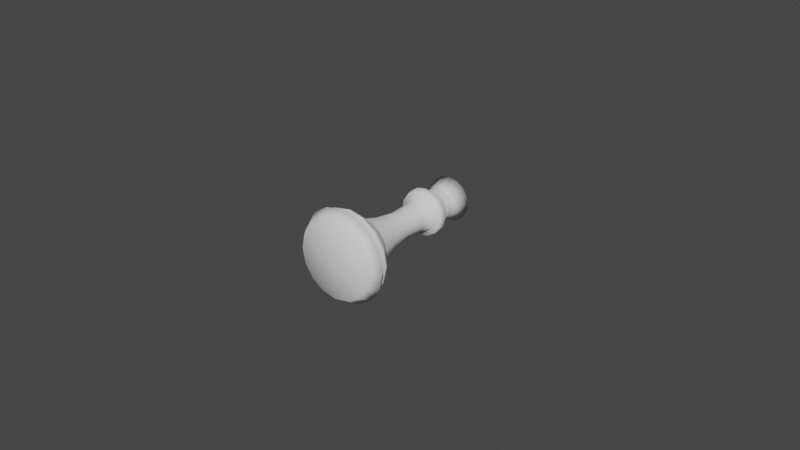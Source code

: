 # Source: figura.blend  (saved by Blender 3.6.11; exported with 4.5.12 LTS)
import bpy
from mathutils import Matrix  # noqa: F401  (used for matrix-valued properties, if any)

bpy.ops.wm.read_factory_settings(use_empty=True)
scene = bpy.context.scene
scene.name = 'Scene'

# ---- collections
col_collection = bpy.data.collections.new('Collection'); scene.collection.children.link(col_collection)

# ---- world
world_world = bpy.data.worlds.new('World'); scene.world = world_world
world_world.use_nodes = True; world_world.node_tree.nodes.clear()
_N = world_world.node_tree.nodes; _L = world_world.node_tree.links
n0 = _N.new('ShaderNodeOutputWorld'); n0.name = 'World Output'; n0.location = (300, 300)
n1 = _N.new('ShaderNodeBackground'); n1.name = 'Background'; n1.location = (10, 300)
n1.inputs[0].default_value = (0.05088, 0.05088, 0.05088, 1.0)
_L.new(n1.outputs[0], n0.inputs[0])
n0.is_active_output = True
world_world.color = (0.05088, 0.05088, 0.05088)
world_world.use_sun_shadow = False
world_world.sun_shadow_jitter_overblur = 0.0

# ---- meshes
me_plane_003 = bpy.data.meshes.new('Plane.003')
me_plane_003.from_pydata([(-1.984, -0.4699, 0.0), (0.1543, 0.01899, 0.0), (0.2041, 0.01899, 0.0), (0.2231, 0.07832, 0.0), (0.1804, 0.1115, 0.0), (0.1851, 0.14, 0.0), (0.1472, 0.1804, 0.0), (0.1543, 0.2065, 0.0), (0.1472, 0.2468, 0.0), (0.1519, 0.2967, 0.0), (0.2112, 0.4248, 0.0), (0.1733, 0.4035, 0.0), (0.1424, 0.4035, 0.0), (0.14, 0.4296, 0.0), (0.09968, 0.4462, 0.0), (0.04035, 0.4865, 0.0), (0.1305, -0.09731, 0.0), (0.1258, -0.2967, 0.0), (0.1566, -0.5008, 0.0), (0.2184, -0.7025, 0.0), (0.2278, -0.7286, 0.0), (0.254, -0.7358, 0.0), (0.2611, -0.7832, 0.0), (0.299, -0.8212, 0.0), (0.3821, -0.8782, 0.0), (0.3964, -0.9138, 0.0), (0.3703, -0.9517, 0.0), (0.4272, -0.9873, 0.0), (0.3536, -1.087, 0.0), (-3.576e-07, -1.085, 0.0), (0.000347, 0.5649, 1.902e-12), (0.03778, 0.4945, 1.902e-12), (0.04198, 0.5024, 1.902e-12), (0.04457, 0.5109, 1.902e-12), (0.04544, 0.5198, 1.902e-12), (0.04457, 0.5286, 1.902e-12), (0.04198, 0.5372, 1.902e-12), (0.03778, 0.545, 1.902e-12), (0.03213, 0.5519, 1.902e-12), (0.02525, 0.5576, 1.902e-12), (0.01739, 0.5618, 1.902e-12), (0.008865, 0.5643, 1.902e-12), (-1.833, -0.4699, 0.7593), (0.1425, 0.01899, -0.05904), (0.1886, 0.01899, -0.07811), (0.2061, 0.07832, -0.08538), (0.1666, 0.1115, -0.06903), (0.171, 0.14, -0.07084), (0.1359, 0.1804, -0.05631), (0.1425, 0.2065, -0.05904), (0.1359, 0.2468, -0.05631), (0.1403, 0.2967, -0.05813), (0.1952, 0.4248, -0.08084), (0.1601, 0.4035, -0.0663), (0.1316, 0.4035, -0.0545), (0.1294, 0.4296, -0.05359), (0.0921, 0.4462, -0.03815), (0.03728, 0.4865, -0.01544), (0.1206, -0.09731, -0.04995), (0.1162, -0.2967, -0.04814), (0.1447, -0.5008, -0.05995), (0.2017, -0.7025, -0.08356), (0.2105, -0.7286, -0.08719), (0.2346, -0.7358, -0.09718), (0.2412, -0.7832, -0.09991), (0.2763, -0.8212, -0.1144), (0.353, -0.8782, -0.1462), (0.3662, -0.9138, -0.1517), (0.3421, -0.9517, -0.1417), (0.3947, -0.9873, -0.1635), (0.3267, -1.087, -0.1353), (-3.304e-07, -1.085, 1.369e-07), (0.0003206, 0.5649, -0.0001328), (0.03491, 0.4945, -0.01446), (0.03879, 0.5024, -0.01607), (0.04118, 0.5109, -0.01706), (0.04198, 0.5198, -0.01739), (0.04118, 0.5286, -0.01706), (0.03879, 0.5372, -0.01607), (0.03491, 0.545, -0.01446), (0.02969, 0.5519, -0.0123), (0.02332, 0.5576, -0.009661), (0.01607, 0.5618, -0.006655), (0.00819, 0.5643, -0.003393), (-1.403, -0.4699, 1.403), (0.1091, 0.01899, -0.1091), (0.1443, 0.01899, -0.1443), (0.1578, 0.07832, -0.1578), (0.1275, 0.1115, -0.1275), (0.1309, 0.14, -0.1309), (0.1041, 0.1804, -0.1041), (0.1091, 0.2065, -0.1091), (0.1041, 0.2468, -0.1041), (0.1074, 0.2967, -0.1074), (0.1494, 0.4248, -0.1494), (0.1225, 0.4035, -0.1225), (0.1007, 0.4035, -0.1007), (0.09902, 0.4296, -0.09902), (0.07049, 0.4462, -0.07049), (0.02853, 0.4865, -0.02853), (0.0923, -0.09731, -0.0923), (0.08895, -0.2967, -0.08895), (0.1108, -0.5008, -0.1108), (0.1544, -0.7025, -0.1544), (0.1611, -0.7286, -0.1611), (0.1796, -0.7358, -0.1796), (0.1846, -0.7832, -0.1846), (0.2115, -0.8212, -0.2115), (0.2702, -0.8782, -0.2702), (0.2803, -0.9138, -0.2803), (0.2618, -0.9517, -0.2618), (0.3021, -0.9873, -0.3021), (0.2501, -1.087, -0.2501), (-2.529e-07, -1.085, 2.529e-07), (0.0002454, 0.5649, -0.0002454), (0.02672, 0.4945, -0.02672), (0.02969, 0.5024, -0.02969), (0.03151, 0.5109, -0.03151), (0.03213, 0.5198, -0.03213), (0.03151, 0.5286, -0.03151), (0.02969, 0.5372, -0.02969), (0.02672, 0.545, -0.02672), (0.02272, 0.5519, -0.02272), (0.01785, 0.5576, -0.01785), (0.0123, 0.5618, -0.0123), (0.006269, 0.5643, -0.006269), (-0.7593, -0.4699, 1.833), (0.05904, 0.01899, -0.1425), (0.07811, 0.01899, -0.1886), (0.08538, 0.07832, -0.2061), (0.06903, 0.1115, -0.1666), (0.07084, 0.14, -0.171), (0.05631, 0.1804, -0.1359), (0.05904, 0.2065, -0.1425), (0.05631, 0.2468, -0.1359), (0.05813, 0.2967, -0.1403), (0.08084, 0.4248, -0.1952), (0.0663, 0.4035, -0.1601), (0.0545, 0.4035, -0.1316), (0.05359, 0.4296, -0.1294), (0.03815, 0.4462, -0.0921), (0.01544, 0.4865, -0.03728), (0.04995, -0.09731, -0.1206), (0.04814, -0.2967, -0.1162), (0.05995, -0.5008, -0.1447), (0.08356, -0.7025, -0.2017), (0.08719, -0.7286, -0.2105), (0.09718, -0.7358, -0.2346), (0.09991, -0.7832, -0.2412), (0.1144, -0.8212, -0.2763), (0.1462, -0.8782, -0.353), (0.1517, -0.9138, -0.3662), (0.1417, -0.9517, -0.3421), (0.1635, -0.9873, -0.3947), (0.1353, -1.087, -0.3267), (-1.369e-07, -1.085, 3.304e-07), (0.0001328, 0.5649, -0.0003206), (0.01446, 0.4945, -0.03491), (0.01607, 0.5024, -0.03879), (0.01706, 0.5109, -0.04118), (0.01739, 0.5198, -0.04198), (0.01706, 0.5286, -0.04118), (0.01607, 0.5372, -0.03879), (0.01446, 0.545, -0.03491), (0.0123, 0.5519, -0.02969), (0.009661, 0.5576, -0.02332), (0.006655, 0.5618, -0.01607), (0.003393, 0.5643, -0.00819), (8.673e-08, -0.4699, 1.984), (-6.743e-09, 0.01899, -0.1543), (-8.922e-09, 0.01899, -0.2041), (-9.752e-09, 0.07832, -0.2231), (-7.885e-09, 0.1115, -0.1804), (-8.092e-09, 0.14, -0.1851), (-6.432e-09, 0.1804, -0.1472), (-6.743e-09, 0.2065, -0.1543), (-6.432e-09, 0.2468, -0.1472), (-6.64e-09, 0.2967, -0.1519), (-9.233e-09, 0.4248, -0.2112), (-7.573e-09, 0.4035, -0.1733), (-6.225e-09, 0.4035, -0.1424), (-6.121e-09, 0.4296, -0.14), (-4.357e-09, 0.4462, -0.09968), (-1.764e-09, 0.4865, -0.04035), (-5.706e-09, -0.09731, -0.1305), (-5.498e-09, -0.2967, -0.1258), (-6.847e-09, -0.5008, -0.1566), (-9.545e-09, -0.7025, -0.2184), (-9.959e-09, -0.7286, -0.2278), (-1.11e-08, -0.7358, -0.254), (-1.141e-08, -0.7832, -0.2611), (-1.307e-08, -0.8212, -0.299), (-1.67e-08, -0.8782, -0.3821), (-1.733e-08, -0.9138, -0.3964), (-1.618e-08, -0.9517, -0.3703), (-1.867e-08, -0.9873, -0.4272), (-1.546e-08, -1.087, -0.3536), (1.563e-14, -1.085, 3.576e-07), (-1.327e-11, 0.5649, -0.000347), (-1.65e-09, 0.4945, -0.03778), (-1.833e-09, 0.5024, -0.04198), (-1.946e-09, 0.5109, -0.04457), (-1.984e-09, 0.5198, -0.04544), (-1.946e-09, 0.5286, -0.04457), (-1.833e-09, 0.5372, -0.04198), (-1.65e-09, 0.545, -0.03778), (-1.403e-09, 0.5519, -0.03213), (-1.102e-09, 0.5576, -0.02525), (-7.582e-10, 0.5618, -0.01739), (-3.856e-10, 0.5643, -0.008865), (0.7593, -0.4699, 1.833), (-0.05904, 0.01899, -0.1425), (-0.07811, 0.01899, -0.1886), (-0.08538, 0.07832, -0.2061), (-0.06903, 0.1115, -0.1666), (-0.07084, 0.14, -0.171), (-0.05631, 0.1804, -0.1359), (-0.05904, 0.2065, -0.1425), (-0.05631, 0.2468, -0.1359), (-0.05813, 0.2967, -0.1403), (-0.08084, 0.4248, -0.1952), (-0.0663, 0.4035, -0.1601), (-0.0545, 0.4035, -0.1316), (-0.05359, 0.4296, -0.1294), (-0.03815, 0.4462, -0.0921), (-0.01544, 0.4865, -0.03728), (-0.04995, -0.09731, -0.1206), (-0.04814, -0.2967, -0.1162), (-0.05995, -0.5008, -0.1447), (-0.08356, -0.7025, -0.2017), (-0.08719, -0.7286, -0.2105), (-0.09718, -0.7358, -0.2346), (-0.09991, -0.7832, -0.2412), (-0.1144, -0.8212, -0.2763), (-0.1462, -0.8782, -0.353), (-0.1517, -0.9138, -0.3662), (-0.1417, -0.9517, -0.3421), (-0.1635, -0.9873, -0.3947), (-0.1353, -1.087, -0.3267), (1.369e-07, -1.085, 3.304e-07), (-0.0001328, 0.5649, -0.0003206), (-0.01446, 0.4945, -0.03491), (-0.01607, 0.5024, -0.03879), (-0.01706, 0.5109, -0.04118), (-0.01739, 0.5198, -0.04198), (-0.01706, 0.5286, -0.04118), (-0.01607, 0.5372, -0.03879), (-0.01446, 0.545, -0.03491), (-0.0123, 0.5519, -0.02969), (-0.009661, 0.5576, -0.02332), (-0.006655, 0.5618, -0.01607), (-0.003393, 0.5643, -0.00819), (1.403, -0.4699, 1.403), (-0.1091, 0.01899, -0.1091), (-0.1443, 0.01899, -0.1443), (-0.1578, 0.07832, -0.1578), (-0.1275, 0.1115, -0.1275), (-0.1309, 0.14, -0.1309), (-0.1041, 0.1804, -0.1041), (-0.1091, 0.2065, -0.1091), (-0.1041, 0.2468, -0.1041), (-0.1074, 0.2967, -0.1074), (-0.1494, 0.4248, -0.1494), (-0.1225, 0.4035, -0.1225), (-0.1007, 0.4035, -0.1007), (-0.09902, 0.4296, -0.09902), (-0.07049, 0.4462, -0.07049), (-0.02853, 0.4865, -0.02853), (-0.0923, -0.09731, -0.0923), (-0.08895, -0.2967, -0.08895), (-0.1108, -0.5008, -0.1108), (-0.1544, -0.7025, -0.1544), (-0.1611, -0.7286, -0.1611), (-0.1796, -0.7358, -0.1796), (-0.1846, -0.7832, -0.1846), (-0.2115, -0.8212, -0.2115), (-0.2702, -0.8782, -0.2702), (-0.2803, -0.9138, -0.2803), (-0.2618, -0.9517, -0.2618), (-0.3021, -0.9873, -0.3021), (-0.2501, -1.087, -0.2501), (2.529e-07, -1.085, 2.529e-07), (-0.0002454, 0.5649, -0.0002454), (-0.02672, 0.4945, -0.02672), (-0.02969, 0.5024, -0.02969), (-0.03151, 0.5109, -0.03151), (-0.03213, 0.5198, -0.03213), (-0.03151, 0.5286, -0.03151), (-0.02969, 0.5372, -0.02969), (-0.02672, 0.545, -0.02672), (-0.02272, 0.5519, -0.02272), (-0.01785, 0.5576, -0.01785), (-0.0123, 0.5618, -0.0123), (-0.006269, 0.5643, -0.006269), (1.833, -0.4699, 0.7593), (-0.1425, 0.01899, -0.05904), (-0.1886, 0.01899, -0.07811), (-0.2061, 0.07832, -0.08538), (-0.1666, 0.1115, -0.06903), (-0.171, 0.14, -0.07084), (-0.1359, 0.1804, -0.05631), (-0.1425, 0.2065, -0.05904), (-0.1359, 0.2468, -0.05631), (-0.1403, 0.2967, -0.05813), (-0.1952, 0.4248, -0.08084), (-0.1601, 0.4035, -0.0663), (-0.1316, 0.4035, -0.0545), (-0.1294, 0.4296, -0.05359), (-0.0921, 0.4462, -0.03815), (-0.03728, 0.4865, -0.01544), (-0.1206, -0.09731, -0.04995), (-0.1162, -0.2967, -0.04814), (-0.1447, -0.5008, -0.05995), (-0.2017, -0.7025, -0.08356), (-0.2105, -0.7286, -0.08719), (-0.2346, -0.7358, -0.09718), (-0.2412, -0.7832, -0.09991), (-0.2763, -0.8212, -0.1144), (-0.353, -0.8782, -0.1462), (-0.3662, -0.9138, -0.1517), (-0.3421, -0.9517, -0.1417), (-0.3947, -0.9873, -0.1635), (-0.3267, -1.087, -0.1353), (3.304e-07, -1.085, 1.369e-07), (-0.0003206, 0.5649, -0.0001328), (-0.03491, 0.4945, -0.01446), (-0.03879, 0.5024, -0.01607), (-0.04118, 0.5109, -0.01706), (-0.04198, 0.5198, -0.01739), (-0.04118, 0.5286, -0.01706), (-0.03879, 0.5372, -0.01607), (-0.03491, 0.545, -0.01446), (-0.02969, 0.5519, -0.0123), (-0.02332, 0.5576, -0.009661), (-0.01607, 0.5618, -0.006655), (-0.00819, 0.5643, -0.003393), (1.984, -0.4699, -1.735e-07), (-0.1543, 0.01899, 1.349e-08), (-0.2041, 0.01899, 1.784e-08), (-0.2231, 0.07832, 1.95e-08), (-0.1804, 0.1115, 1.577e-08), (-0.1851, 0.14, 1.618e-08), (-0.1472, 0.1804, 1.286e-08), (-0.1543, 0.2065, 1.349e-08), (-0.1472, 0.2468, 1.286e-08), (-0.1519, 0.2967, 1.328e-08), (-0.2112, 0.4248, 1.847e-08), (-0.1733, 0.4035, 1.515e-08), (-0.1424, 0.4035, 1.245e-08), (-0.14, 0.4296, 1.224e-08), (-0.09968, 0.4462, 8.715e-09), (-0.04035, 0.4865, 3.527e-09), (-0.1305, -0.09731, 1.141e-08), (-0.1258, -0.2967, 1.1e-08), (-0.1566, -0.5008, 1.369e-08), (-0.2184, -0.7025, 1.909e-08), (-0.2278, -0.7286, 1.992e-08), (-0.254, -0.7358, 2.22e-08), (-0.2611, -0.7832, 2.282e-08), (-0.299, -0.8212, 2.614e-08), (-0.3821, -0.8782, 3.341e-08), (-0.3964, -0.9138, 3.465e-08), (-0.3703, -0.9517, 3.237e-08), (-0.4272, -0.9873, 3.735e-08), (-0.3536, -1.087, 3.092e-08), (3.576e-07, -1.085, -3.126e-14), (-0.000347, 0.5649, 2.844e-11), (-0.03778, 0.4945, 3.301e-09), (-0.04198, 0.5024, 3.668e-09), (-0.04457, 0.5109, 3.894e-09), (-0.04544, 0.5198, 3.971e-09), (-0.04457, 0.5286, 3.894e-09), (-0.04198, 0.5372, 3.668e-09), (-0.03778, 0.545, 3.301e-09), (-0.03213, 0.5519, 2.807e-09), (-0.02525, 0.5576, 2.205e-09), (-0.01739, 0.5618, 1.518e-09), (-0.008865, 0.5643, 7.731e-10), (1.833, -0.4699, -0.7593), (-0.1425, 0.01899, 0.05904), (-0.1886, 0.01899, 0.07811), (-0.2061, 0.07832, 0.08538), (-0.1666, 0.1115, 0.06903), (-0.171, 0.14, 0.07084), (-0.1359, 0.1804, 0.05631), (-0.1425, 0.2065, 0.05904), (-0.1359, 0.2468, 0.05631), (-0.1403, 0.2967, 0.05813), (-0.1952, 0.4248, 0.08084), (-0.1601, 0.4035, 0.0663), (-0.1316, 0.4035, 0.0545), (-0.1294, 0.4296, 0.05359), (-0.0921, 0.4462, 0.03815), (-0.03728, 0.4865, 0.01544), (-0.1206, -0.09731, 0.04995), (-0.1162, -0.2967, 0.04814), (-0.1447, -0.5008, 0.05995), (-0.2017, -0.7025, 0.08356), (-0.2105, -0.7286, 0.08719), (-0.2346, -0.7358, 0.09718), (-0.2412, -0.7832, 0.09991), (-0.2763, -0.8212, 0.1144), (-0.353, -0.8782, 0.1462), (-0.3662, -0.9138, 0.1517), (-0.3421, -0.9517, 0.1417), (-0.3947, -0.9873, 0.1635), (-0.3267, -1.087, 0.1353), (3.304e-07, -1.085, -1.369e-07), (-0.0003206, 0.5649, 0.0001328), (-0.03491, 0.4945, 0.01446), (-0.03879, 0.5024, 0.01607), (-0.04118, 0.5109, 0.01706), (-0.04198, 0.5198, 0.01739), (-0.04118, 0.5286, 0.01706), (-0.03879, 0.5372, 0.01607), (-0.03491, 0.545, 0.01446), (-0.02969, 0.5519, 0.0123), (-0.02332, 0.5576, 0.009661), (-0.01607, 0.5618, 0.006655), (-0.00819, 0.5643, 0.003393), (1.403, -0.4699, -1.403), (-0.1091, 0.01899, 0.1091), (-0.1443, 0.01899, 0.1443), (-0.1578, 0.07832, 0.1578), (-0.1275, 0.1115, 0.1275), (-0.1309, 0.14, 0.1309), (-0.1041, 0.1804, 0.1041), (-0.1091, 0.2065, 0.1091), (-0.1041, 0.2468, 0.1041), (-0.1074, 0.2967, 0.1074), (-0.1494, 0.4248, 0.1494), (-0.1225, 0.4035, 0.1225), (-0.1007, 0.4035, 0.1007), (-0.09902, 0.4296, 0.09902), (-0.07049, 0.4462, 0.07049), (-0.02853, 0.4865, 0.02853), (-0.0923, -0.09731, 0.0923), (-0.08895, -0.2967, 0.08895), (-0.1108, -0.5008, 0.1108), (-0.1544, -0.7025, 0.1544), (-0.1611, -0.7286, 0.1611), (-0.1796, -0.7358, 0.1796), (-0.1846, -0.7832, 0.1846), (-0.2115, -0.8212, 0.2115), (-0.2702, -0.8782, 0.2702), (-0.2803, -0.9138, 0.2803), (-0.2618, -0.9517, 0.2618), (-0.3021, -0.9873, 0.3021), (-0.2501, -1.087, 0.2501), (2.529e-07, -1.085, -2.529e-07), (-0.0002454, 0.5649, 0.0002454), (-0.02672, 0.4945, 0.02672), (-0.02969, 0.5024, 0.02969), (-0.03151, 0.5109, 0.03151), (-0.03213, 0.5198, 0.03213), (-0.03151, 0.5286, 0.03151), (-0.02969, 0.5372, 0.02969), (-0.02672, 0.545, 0.02672), (-0.02272, 0.5519, 0.02272), (-0.01785, 0.5576, 0.01785), (-0.0123, 0.5618, 0.0123), (-0.006269, 0.5643, 0.006269), (0.7593, -0.4699, -1.833), (-0.05904, 0.01899, 0.1425), (-0.07811, 0.01899, 0.1886), (-0.08538, 0.07832, 0.2061), (-0.06903, 0.1115, 0.1666), (-0.07084, 0.14, 0.171), (-0.05631, 0.1804, 0.1359), (-0.05904, 0.2065, 0.1425), (-0.05631, 0.2468, 0.1359), (-0.05813, 0.2967, 0.1403), (-0.08084, 0.4248, 0.1952), (-0.0663, 0.4035, 0.1601), (-0.0545, 0.4035, 0.1316), (-0.05359, 0.4296, 0.1294), (-0.03815, 0.4462, 0.0921), (-0.01544, 0.4865, 0.03728), (-0.04995, -0.09731, 0.1206), (-0.04814, -0.2967, 0.1162), (-0.05995, -0.5008, 0.1447), (-0.08356, -0.7025, 0.2017), (-0.08719, -0.7286, 0.2105), (-0.09718, -0.7358, 0.2346), (-0.09991, -0.7832, 0.2412), (-0.1144, -0.8212, 0.2763), (-0.1462, -0.8782, 0.353), (-0.1517, -0.9138, 0.3662), (-0.1417, -0.9517, 0.3421), (-0.1635, -0.9873, 0.3947), (-0.1353, -1.087, 0.3267), (1.369e-07, -1.085, -3.304e-07), (-0.0001328, 0.5649, 0.0003206), (-0.01446, 0.4945, 0.03491), (-0.01607, 0.5024, 0.03879), (-0.01706, 0.5109, 0.04118), (-0.01739, 0.5198, 0.04198), (-0.01706, 0.5286, 0.04118), (-0.01607, 0.5372, 0.03879), (-0.01446, 0.545, 0.03491), (-0.0123, 0.5519, 0.02969), (-0.009661, 0.5576, 0.02332), (-0.006655, 0.5618, 0.01607), (-0.003393, 0.5643, 0.00819), (-2.366e-08, -0.4699, -1.984), (1.84e-09, 0.01899, 0.1543), (2.434e-09, 0.01899, 0.2041), (2.66e-09, 0.07832, 0.2231), (2.151e-09, 0.1115, 0.1804), (2.208e-09, 0.14, 0.1851), (1.755e-09, 0.1804, 0.1472), (1.84e-09, 0.2065, 0.1543), (1.755e-09, 0.2468, 0.1472), (1.811e-09, 0.2967, 0.1519), (2.519e-09, 0.4248, 0.2112), (2.066e-09, 0.4035, 0.1733), (1.698e-09, 0.4035, 0.1424), (1.67e-09, 0.4296, 0.14), (1.189e-09, 0.4462, 0.09968), (4.811e-10, 0.4865, 0.04035), (1.557e-09, -0.09731, 0.1305), (1.5e-09, -0.2967, 0.1258), (1.868e-09, -0.5008, 0.1566), (2.604e-09, -0.7025, 0.2184), (2.717e-09, -0.7286, 0.2278), (3.028e-09, -0.7358, 0.254), (3.113e-09, -0.7832, 0.2611), (3.566e-09, -0.8212, 0.299), (4.557e-09, -0.8782, 0.3821), (4.727e-09, -0.9138, 0.3964), (4.415e-09, -0.9517, 0.3703), (5.094e-09, -0.9873, 0.4272), (4.217e-09, -1.087, 0.3536), (-4.265e-15, -1.085, -3.576e-07), (2.237e-12, 0.5649, 0.000347), (4.487e-10, 0.4945, 0.03778), (4.987e-10, 0.5024, 0.04198), (5.296e-10, 0.5109, 0.04457), (5.4e-10, 0.5198, 0.04544), (5.296e-10, 0.5286, 0.04457), (4.987e-10, 0.5372, 0.04198), (4.487e-10, 0.545, 0.03778), (3.813e-10, 0.5519, 0.03213), (2.992e-10, 0.5576, 0.02525), (2.055e-10, 0.5618, 0.01739), (1.038e-10, 0.5643, 0.008865), (-0.7593, -0.4699, -1.833), (0.05904, 0.01899, 0.1425), (0.07811, 0.01899, 0.1886), (0.08538, 0.07832, 0.2061), (0.06903, 0.1115, 0.1666), (0.07084, 0.14, 0.171), (0.05631, 0.1804, 0.1359), (0.05904, 0.2065, 0.1425), (0.05631, 0.2468, 0.1359), (0.05813, 0.2967, 0.1403), (0.08084, 0.4248, 0.1952), (0.0663, 0.4035, 0.1601), (0.0545, 0.4035, 0.1316), (0.05359, 0.4296, 0.1294), (0.03815, 0.4462, 0.0921), (0.01544, 0.4865, 0.03728), (0.04995, -0.09731, 0.1206), (0.04814, -0.2967, 0.1162), (0.05995, -0.5008, 0.1447), (0.08356, -0.7025, 0.2017), (0.08719, -0.7286, 0.2105), (0.09718, -0.7358, 0.2346), (0.09991, -0.7832, 0.2412), (0.1144, -0.8212, 0.2763), (0.1462, -0.8782, 0.353), (0.1517, -0.9138, 0.3662), (0.1417, -0.9517, 0.3421), (0.1635, -0.9873, 0.3947), (0.1353, -1.087, 0.3267), (-1.369e-07, -1.085, -3.304e-07), (0.0001328, 0.5649, 0.0003206), (0.01446, 0.4945, 0.03491), (0.01607, 0.5024, 0.03879), (0.01706, 0.5109, 0.04118), (0.01739, 0.5198, 0.04198), (0.01706, 0.5286, 0.04118), (0.01607, 0.5372, 0.03879), (0.01446, 0.545, 0.03491), (0.0123, 0.5519, 0.02969), (0.009661, 0.5576, 0.02332), (0.006655, 0.5618, 0.01607), (0.003393, 0.5643, 0.00819), (-1.403, -0.4699, -1.403), (0.1091, 0.01899, 0.1091), (0.1443, 0.01899, 0.1443), (0.1578, 0.07832, 0.1578), (0.1275, 0.1115, 0.1275), (0.1309, 0.14, 0.1309), (0.1041, 0.1804, 0.1041), (0.1091, 0.2065, 0.1091), (0.1041, 0.2468, 0.1041), (0.1074, 0.2967, 0.1074), (0.1494, 0.4248, 0.1494), (0.1225, 0.4035, 0.1225), (0.1007, 0.4035, 0.1007), (0.09902, 0.4296, 0.09902), (0.07049, 0.4462, 0.07049), (0.02853, 0.4865, 0.02853), (0.0923, -0.09731, 0.0923), (0.08895, -0.2967, 0.08895), (0.1108, -0.5008, 0.1108), (0.1544, -0.7025, 0.1544), (0.1611, -0.7286, 0.1611), (0.1796, -0.7358, 0.1796), (0.1846, -0.7832, 0.1846), (0.2115, -0.8212, 0.2115), (0.2702, -0.8782, 0.2702), (0.2803, -0.9138, 0.2803), (0.2618, -0.9517, 0.2618), (0.3021, -0.9873, 0.3021), (0.2501, -1.087, 0.2501), (-2.529e-07, -1.085, -2.529e-07), (0.0002454, 0.5649, 0.0002454), (0.02672, 0.4945, 0.02672), (0.02969, 0.5024, 0.02969), (0.03151, 0.5109, 0.03151), (0.03213, 0.5198, 0.03213), (0.03151, 0.5286, 0.03151), (0.02969, 0.5372, 0.02969), (0.02672, 0.545, 0.02672), (0.02272, 0.5519, 0.02272), (0.01785, 0.5576, 0.01785), (0.0123, 0.5618, 0.0123), (0.006269, 0.5643, 0.006269), (-1.833, -0.4699, -0.7593), (0.1425, 0.01899, 0.05904), (0.1886, 0.01899, 0.07811), (0.2061, 0.07832, 0.08538), (0.1666, 0.1115, 0.06903), (0.171, 0.14, 0.07084), (0.1359, 0.1804, 0.05631), (0.1425, 0.2065, 0.05904), (0.1359, 0.2468, 0.05631), (0.1403, 0.2967, 0.05813), (0.1952, 0.4248, 0.08084), (0.1601, 0.4035, 0.0663), (0.1316, 0.4035, 0.0545), (0.1294, 0.4296, 0.05359), (0.0921, 0.4462, 0.03815), (0.03728, 0.4865, 0.01544), (0.1206, -0.09731, 0.04995), (0.1162, -0.2967, 0.04814), (0.1447, -0.5008, 0.05995), (0.2017, -0.7025, 0.08356), (0.2105, -0.7286, 0.08719), (0.2346, -0.7358, 0.09718), (0.2412, -0.7832, 0.09991), (0.2763, -0.8212, 0.1144), (0.353, -0.8782, 0.1462), (0.3662, -0.9138, 0.1517), (0.3421, -0.9517, 0.1417), (0.3947, -0.9873, 0.1635), (0.3267, -1.087, 0.1353), (-3.304e-07, -1.085, -1.369e-07), (0.0003206, 0.5649, 0.0001328), (0.03491, 0.4945, 0.01446), (0.03879, 0.5024, 0.01607), (0.04118, 0.5109, 0.01706), (0.04198, 0.5198, 0.01739), (0.04118, 0.5286, 0.01706), (0.03879, 0.5372, 0.01607), (0.03491, 0.545, 0.01446), (0.02969, 0.5519, 0.0123), (0.02332, 0.5576, 0.009661), (0.01607, 0.5618, 0.006655), (0.00819, 0.5643, 0.003393)], [(42, 0), (84, 42), (126, 84), (168, 126), (210, 168), (252, 210), (294, 252), (336, 294), (378, 336), (420, 378), (462, 420), (504, 462), (546, 504), (588, 546), (630, 588), (0, 630)], [(1, 2, 44, 43), (43, 44, 86, 85), (85, 86, 128, 127), (127, 128, 170, 169), (169, 170, 212, 211), (211, 212, 254, 253), (253, 254, 296, 295), (295, 296, 338, 337), (337, 338, 380, 379), (379, 380, 422, 421), (421, 422, 464, 463), (463, 464, 506, 505), (505, 506, 548, 547), (547, 548, 590, 589), (589, 590, 632, 631), (631, 632, 2, 1), (2, 3, 45, 44), (44, 45, 87, 86), (86, 87, 129, 128), (128, 129, 171, 170), (170, 171, 213, 212), (212, 213, 255, 254), (254, 255, 297, 296), (296, 297, 339, 338), (338, 339, 381, 380), (380, 381, 423, 422), (422, 423, 465, 464), (464, 465, 507, 506), (506, 507, 549, 548), (548, 549, 591, 590), (590, 591, 633, 632), (632, 633, 3, 2), (3, 4, 46, 45), (45, 46, 88, 87), (87, 88, 130, 129), (129, 130, 172, 171), (171, 172, 214, 213), (213, 214, 256, 255), (255, 256, 298, 297), (297, 298, 340, 339), (339, 340, 382, 381), (381, 382, 424, 423), (423, 424, 466, 465), (465, 466, 508, 507), (507, 508, 550, 549), (549, 550, 592, 591), (591, 592, 634, 633), (633, 634, 4, 3), (4, 5, 47, 46), (46, 47, 89, 88), (88, 89, 131, 130), (130, 131, 173, 172), (172, 173, 215, 214), (214, 215, 257, 256), (256, 257, 299, 298), (298, 299, 341, 340), (340, 341, 383, 382), (382, 383, 425, 424), (424, 425, 467, 466), (466, 467, 509, 508), (508, 509, 551, 550), (550, 551, 593, 592), (592, 593, 635, 634), (634, 635, 5, 4), (5, 6, 48, 47), (47, 48, 90, 89), (89, 90, 132, 131), (131, 132, 174, 173), (173, 174, 216, 215), (215, 216, 258, 257), (257, 258, 300, 299), (299, 300, 342, 341), (341, 342, 384, 383), (383, 384, 426, 425), (425, 426, 468, 467), (467, 468, 510, 509), (509, 510, 552, 551), (551, 552, 594, 593), (593, 594, 636, 635), (635, 636, 6, 5), (6, 7, 49, 48), (48, 49, 91, 90), (90, 91, 133, 132), (132, 133, 175, 174), (174, 175, 217, 216), (216, 217, 259, 258), (258, 259, 301, 300), (300, 301, 343, 342), (342, 343, 385, 384), (384, 385, 427, 426), (426, 427, 469, 468), (468, 469, 511, 510), (510, 511, 553, 552), (552, 553, 595, 594), (594, 595, 637, 636), (636, 637, 7, 6), (7, 8, 50, 49), (49, 50, 92, 91), (91, 92, 134, 133), (133, 134, 176, 175), (175, 176, 218, 217), (217, 218, 260, 259), (259, 260, 302, 301), (301, 302, 344, 343), (343, 344, 386, 385), (385, 386, 428, 427), (427, 428, 470, 469), (469, 470, 512, 511), (511, 512, 554, 553), (553, 554, 596, 595), (595, 596, 638, 637), (637, 638, 8, 7), (8, 9, 51, 50), (50, 51, 93, 92), (92, 93, 135, 134), (134, 135, 177, 176), (176, 177, 219, 218), (218, 219, 261, 260), (260, 261, 303, 302), (302, 303, 345, 344), (344, 345, 387, 386), (386, 387, 429, 428), (428, 429, 471, 470), (470, 471, 513, 512), (512, 513, 555, 554), (554, 555, 597, 596), (596, 597, 639, 638), (638, 639, 9, 8), (9, 10, 52, 51), (51, 52, 94, 93), (93, 94, 136, 135), (135, 136, 178, 177), (177, 178, 220, 219), (219, 220, 262, 261), (261, 262, 304, 303), (303, 304, 346, 345), (345, 346, 388, 387), (387, 388, 430, 429), (429, 430, 472, 471), (471, 472, 514, 513), (513, 514, 556, 555), (555, 556, 598, 597), (597, 598, 640, 639), (639, 640, 10, 9), (10, 11, 53, 52), (52, 53, 95, 94), (94, 95, 137, 136), (136, 137, 179, 178), (178, 179, 221, 220), (220, 221, 263, 262), (262, 263, 305, 304), (304, 305, 347, 346), (346, 347, 389, 388), (388, 389, 431, 430), (430, 431, 473, 472), (472, 473, 515, 514), (514, 515, 557, 556), (556, 557, 599, 598), (598, 599, 641, 640), (640, 641, 11, 10), (11, 12, 54, 53), (53, 54, 96, 95), (95, 96, 138, 137), (137, 138, 180, 179), (179, 180, 222, 221), (221, 222, 264, 263), (263, 264, 306, 305), (305, 306, 348, 347), (347, 348, 390, 389), (389, 390, 432, 431), (431, 432, 474, 473), (473, 474, 516, 515), (515, 516, 558, 557), (557, 558, 600, 599), (599, 600, 642, 641), (641, 642, 12, 11), (12, 13, 55, 54), (54, 55, 97, 96), (96, 97, 139, 138), (138, 139, 181, 180), (180, 181, 223, 222), (222, 223, 265, 264), (264, 265, 307, 306), (306, 307, 349, 348), (348, 349, 391, 390), (390, 391, 433, 432), (432, 433, 475, 474), (474, 475, 517, 516), (516, 517, 559, 558), (558, 559, 601, 600), (600, 601, 643, 642), (642, 643, 13, 12), (13, 14, 56, 55), (55, 56, 98, 97), (97, 98, 140, 139), (139, 140, 182, 181), (181, 182, 224, 223), (223, 224, 266, 265), (265, 266, 308, 307), (307, 308, 350, 349), (349, 350, 392, 391), (391, 392, 434, 433), (433, 434, 476, 475), (475, 476, 518, 517), (517, 518, 560, 559), (559, 560, 602, 601), (601, 602, 644, 643), (643, 644, 14, 13), (14, 15, 57, 56), (56, 57, 99, 98), (98, 99, 141, 140), (140, 141, 183, 182), (182, 183, 225, 224), (224, 225, 267, 266), (266, 267, 309, 308), (308, 309, 351, 350), (350, 351, 393, 392), (392, 393, 435, 434), (434, 435, 477, 476), (476, 477, 519, 518), (518, 519, 561, 560), (560, 561, 603, 602), (602, 603, 645, 644), (644, 645, 15, 14), (16, 1, 43, 58), (58, 43, 85, 100), (100, 85, 127, 142), (142, 127, 169, 184), (184, 169, 211, 226), (226, 211, 253, 268), (268, 253, 295, 310), (310, 295, 337, 352), (352, 337, 379, 394), (394, 379, 421, 436), (436, 421, 463, 478), (478, 463, 505, 520), (520, 505, 547, 562), (562, 547, 589, 604), (604, 589, 631, 646), (646, 631, 1, 16), (17, 16, 58, 59), (59, 58, 100, 101), (101, 100, 142, 143), (143, 142, 184, 185), (185, 184, 226, 227), (227, 226, 268, 269), (269, 268, 310, 311), (311, 310, 352, 353), (353, 352, 394, 395), (395, 394, 436, 437), (437, 436, 478, 479), (479, 478, 520, 521), (521, 520, 562, 563), (563, 562, 604, 605), (605, 604, 646, 647), (647, 646, 16, 17), (18, 17, 59, 60), (60, 59, 101, 102), (102, 101, 143, 144), (144, 143, 185, 186), (186, 185, 227, 228), (228, 227, 269, 270), (270, 269, 311, 312), (312, 311, 353, 354), (354, 353, 395, 396), (396, 395, 437, 438), (438, 437, 479, 480), (480, 479, 521, 522), (522, 521, 563, 564), (564, 563, 605, 606), (606, 605, 647, 648), (648, 647, 17, 18), (19, 18, 60, 61), (61, 60, 102, 103), (103, 102, 144, 145), (145, 144, 186, 187), (187, 186, 228, 229), (229, 228, 270, 271), (271, 270, 312, 313), (313, 312, 354, 355), (355, 354, 396, 397), (397, 396, 438, 439), (439, 438, 480, 481), (481, 480, 522, 523), (523, 522, 564, 565), (565, 564, 606, 607), (607, 606, 648, 649), (649, 648, 18, 19), (20, 19, 61, 62), (62, 61, 103, 104), (104, 103, 145, 146), (146, 145, 187, 188), (188, 187, 229, 230), (230, 229, 271, 272), (272, 271, 313, 314), (314, 313, 355, 356), (356, 355, 397, 398), (398, 397, 439, 440), (440, 439, 481, 482), (482, 481, 523, 524), (524, 523, 565, 566), (566, 565, 607, 608), (608, 607, 649, 650), (650, 649, 19, 20), (21, 20, 62, 63), (63, 62, 104, 105), (105, 104, 146, 147), (147, 146, 188, 189), (189, 188, 230, 231), (231, 230, 272, 273), (273, 272, 314, 315), (315, 314, 356, 357), (357, 356, 398, 399), (399, 398, 440, 441), (441, 440, 482, 483), (483, 482, 524, 525), (525, 524, 566, 567), (567, 566, 608, 609), (609, 608, 650, 651), (651, 650, 20, 21), (22, 21, 63, 64), (64, 63, 105, 106), (106, 105, 147, 148), (148, 147, 189, 190), (190, 189, 231, 232), (232, 231, 273, 274), (274, 273, 315, 316), (316, 315, 357, 358), (358, 357, 399, 400), (400, 399, 441, 442), (442, 441, 483, 484), (484, 483, 525, 526), (526, 525, 567, 568), (568, 567, 609, 610), (610, 609, 651, 652), (652, 651, 21, 22), (23, 22, 64, 65), (65, 64, 106, 107), (107, 106, 148, 149), (149, 148, 190, 191), (191, 190, 232, 233), (233, 232, 274, 275), (275, 274, 316, 317), (317, 316, 358, 359), (359, 358, 400, 401), (401, 400, 442, 443), (443, 442, 484, 485), (485, 484, 526, 527), (527, 526, 568, 569), (569, 568, 610, 611), (611, 610, 652, 653), (653, 652, 22, 23), (24, 23, 65, 66), (66, 65, 107, 108), (108, 107, 149, 150), (150, 149, 191, 192), (192, 191, 233, 234), (234, 233, 275, 276), (276, 275, 317, 318), (318, 317, 359, 360), (360, 359, 401, 402), (402, 401, 443, 444), (444, 443, 485, 486), (486, 485, 527, 528), (528, 527, 569, 570), (570, 569, 611, 612), (612, 611, 653, 654), (654, 653, 23, 24), (25, 24, 66, 67), (67, 66, 108, 109), (109, 108, 150, 151), (151, 150, 192, 193), (193, 192, 234, 235), (235, 234, 276, 277), (277, 276, 318, 319), (319, 318, 360, 361), (361, 360, 402, 403), (403, 402, 444, 445), (445, 444, 486, 487), (487, 486, 528, 529), (529, 528, 570, 571), (571, 570, 612, 613), (613, 612, 654, 655), (655, 654, 24, 25), (26, 25, 67, 68), (68, 67, 109, 110), (110, 109, 151, 152), (152, 151, 193, 194), (194, 193, 235, 236), (236, 235, 277, 278), (278, 277, 319, 320), (320, 319, 361, 362), (362, 361, 403, 404), (404, 403, 445, 446), (446, 445, 487, 488), (488, 487, 529, 530), (530, 529, 571, 572), (572, 571, 613, 614), (614, 613, 655, 656), (656, 655, 25, 26), (27, 26, 68, 69), (69, 68, 110, 111), (111, 110, 152, 153), (153, 152, 194, 195), (195, 194, 236, 237), (237, 236, 278, 279), (279, 278, 320, 321), (321, 320, 362, 363), (363, 362, 404, 405), (405, 404, 446, 447), (447, 446, 488, 489), (489, 488, 530, 531), (531, 530, 572, 573), (573, 572, 614, 615), (615, 614, 656, 657), (657, 656, 26, 27), (28, 27, 69, 70), (70, 69, 111, 112), (112, 111, 153, 154), (154, 153, 195, 196), (196, 195, 237, 238), (238, 237, 279, 280), (280, 279, 321, 322), (322, 321, 363, 364), (364, 363, 405, 406), (406, 405, 447, 448), (448, 447, 489, 490), (490, 489, 531, 532), (532, 531, 573, 574), (574, 573, 615, 616), (616, 615, 657, 658), (658, 657, 27, 28), (29, 28, 70, 71), (71, 70, 112, 113), (113, 112, 154, 155), (155, 154, 196, 197), (197, 196, 238, 239), (239, 238, 280, 281), (281, 280, 322, 323), (323, 322, 364, 365), (365, 364, 406, 407), (407, 406, 448, 449), (449, 448, 490, 491), (491, 490, 532, 533), (533, 532, 574, 575), (575, 574, 616, 617), (617, 616, 658, 659), (659, 658, 28, 29), (30, 41, 83, 72), (72, 83, 125, 114), (114, 125, 167, 156), (156, 167, 209, 198), (198, 209, 251, 240), (240, 251, 293, 282), (282, 293, 335, 324), (324, 335, 377, 366), (366, 377, 419, 408), (408, 419, 461, 450), (450, 461, 503, 492), (492, 503, 545, 534), (534, 545, 587, 576), (576, 587, 629, 618), (618, 629, 671, 660), (660, 671, 41, 30), (15, 31, 73, 57), (57, 73, 115, 99), (99, 115, 157, 141), (141, 157, 199, 183), (183, 199, 241, 225), (225, 241, 283, 267), (267, 283, 325, 309), (309, 325, 367, 351), (351, 367, 409, 393), (393, 409, 451, 435), (435, 451, 493, 477), (477, 493, 535, 519), (519, 535, 577, 561), (561, 577, 619, 603), (603, 619, 661, 645), (645, 661, 31, 15), (32, 31, 73, 74), (74, 73, 115, 116), (116, 115, 157, 158), (158, 157, 199, 200), (200, 199, 241, 242), (242, 241, 283, 284), (284, 283, 325, 326), (326, 325, 367, 368), (368, 367, 409, 410), (410, 409, 451, 452), (452, 451, 493, 494), (494, 493, 535, 536), (536, 535, 577, 578), (578, 577, 619, 620), (620, 619, 661, 662), (662, 661, 31, 32), (33, 32, 74, 75), (75, 74, 116, 117), (117, 116, 158, 159), (159, 158, 200, 201), (201, 200, 242, 243), (243, 242, 284, 285), (285, 284, 326, 327), (327, 326, 368, 369), (369, 368, 410, 411), (411, 410, 452, 453), (453, 452, 494, 495), (495, 494, 536, 537), (537, 536, 578, 579), (579, 578, 620, 621), (621, 620, 662, 663), (663, 662, 32, 33), (34, 33, 75, 76), (76, 75, 117, 118), (118, 117, 159, 160), (160, 159, 201, 202), (202, 201, 243, 244), (244, 243, 285, 286), (286, 285, 327, 328), (328, 327, 369, 370), (370, 369, 411, 412), (412, 411, 453, 454), (454, 453, 495, 496), (496, 495, 537, 538), (538, 537, 579, 580), (580, 579, 621, 622), (622, 621, 663, 664), (664, 663, 33, 34), (35, 34, 76, 77), (77, 76, 118, 119), (119, 118, 160, 161), (161, 160, 202, 203), (203, 202, 244, 245), (245, 244, 286, 287), (287, 286, 328, 329), (329, 328, 370, 371), (371, 370, 412, 413), (413, 412, 454, 455), (455, 454, 496, 497), (497, 496, 538, 539), (539, 538, 580, 581), (581, 580, 622, 623), (623, 622, 664, 665), (665, 664, 34, 35), (36, 35, 77, 78), (78, 77, 119, 120), (120, 119, 161, 162), (162, 161, 203, 204), (204, 203, 245, 246), (246, 245, 287, 288), (288, 287, 329, 330), (330, 329, 371, 372), (372, 371, 413, 414), (414, 413, 455, 456), (456, 455, 497, 498), (498, 497, 539, 540), (540, 539, 581, 582), (582, 581, 623, 624), (624, 623, 665, 666), (666, 665, 35, 36), (37, 36, 78, 79), (79, 78, 120, 121), (121, 120, 162, 163), (163, 162, 204, 205), (205, 204, 246, 247), (247, 246, 288, 289), (289, 288, 330, 331), (331, 330, 372, 373), (373, 372, 414, 415), (415, 414, 456, 457), (457, 456, 498, 499), (499, 498, 540, 541), (541, 540, 582, 583), (583, 582, 624, 625), (625, 624, 666, 667), (667, 666, 36, 37), (38, 37, 79, 80), (80, 79, 121, 122), (122, 121, 163, 164), (164, 163, 205, 206), (206, 205, 247, 248), (248, 247, 289, 290), (290, 289, 331, 332), (332, 331, 373, 374), (374, 373, 415, 416), (416, 415, 457, 458), (458, 457, 499, 500), (500, 499, 541, 542), (542, 541, 583, 584), (584, 583, 625, 626), (626, 625, 667, 668), (668, 667, 37, 38), (39, 38, 80, 81), (81, 80, 122, 123), (123, 122, 164, 165), (165, 164, 206, 207), (207, 206, 248, 249), (249, 248, 290, 291), (291, 290, 332, 333), (333, 332, 374, 375), (375, 374, 416, 417), (417, 416, 458, 459), (459, 458, 500, 501), (501, 500, 542, 543), (543, 542, 584, 585), (585, 584, 626, 627), (627, 626, 668, 669), (669, 668, 38, 39), (40, 39, 81, 82), (82, 81, 123, 124), (124, 123, 165, 166), (166, 165, 207, 208), (208, 207, 249, 250), (250, 249, 291, 292), (292, 291, 333, 334), (334, 333, 375, 376), (376, 375, 417, 418), (418, 417, 459, 460), (460, 459, 501, 502), (502, 501, 543, 544), (544, 543, 585, 586), (586, 585, 627, 628), (628, 627, 669, 670), (670, 669, 39, 40), (41, 40, 82, 83), (83, 82, 124, 125), (125, 124, 166, 167), (167, 166, 208, 209), (209, 208, 250, 251), (251, 250, 292, 293), (293, 292, 334, 335), (335, 334, 376, 377), (377, 376, 418, 419), (419, 418, 460, 461), (461, 460, 502, 503), (503, 502, 544, 545), (545, 544, 586, 587), (587, 586, 628, 629), (629, 628, 670, 671), (671, 670, 40, 41)])
me_plane_003.polygons.foreach_set('use_smooth', [True] * 640)
_uv = me_plane_003.uv_layers.new(name='UVMap')
_uv.uv.foreach_set('vector', [0.0, 0.01899, 0.0, 0.01899, 0.0625, 0.01899, 0.0625, 0.01899, 0.0625, 0.01899, 0.0625, 0.01899, 0.125, 0.01899, 0.125, 0.01899, 0.125, 0.01899, 0.125, 0.01899, 0.1875, 0.01899, 0.1875, 0.01899, 0.1875, 0.01899, 0.1875, 0.01899, 0.25, 0.01899, 0.25, 0.01899, 0.25, 0.01899, 0.25, 0.01899, 0.3125, 0.01899, 0.3125, 0.01899, 0.3125, 0.01899, 0.3125, 0.01899, 0.375, 0.01899, 0.375, 0.01899, 0.375, 0.01899, 0.375, 0.01899, 0.4375, 0.01899, 0.4375, 0.01899, 0.4375, 0.01899, 0.4375, 0.01899, 0.5, 0.01899, 0.5, 0.01899, 0.5, 0.01899, 0.5, 0.01899, 0.5625, 0.01899, 0.5625, 0.01899, 0.5625, 0.01899, 0.5625, 0.01899, 0.625, 0.01899, 0.625, 0.01899, 0.625, 0.01899, 0.625, 0.01899, 0.6875, 0.01899, 0.6875, 0.01899, 0.6875, 0.01899, 0.6875, 0.01899, 0.75, 0.01899, 0.75, 0.01899, 0.75, 0.01899, 0.75, 0.01899, 0.8125, 0.01899, 0.8125, 0.01899, 0.8125, 0.01899, 0.8125, 0.01899, 0.875, 0.01899, 0.875, 0.01899, 0.875, 0.01899, 0.875, 0.01899, 0.9375, 0.01899, 0.9375, 0.01899, 0.9375, 0.01899, 0.9375, 0.01899, 1.0, 0.01899, 1.0, 0.01899, 0.0, 0.01899, 0.0, 0.07832, 0.0625, 0.07832, 0.0625, 0.01899, 0.0625, 0.01899, 0.0625, 0.07832, 0.125, 0.07832, 0.125, 0.01899, 0.125, 0.01899, 0.125, 0.07832, 0.1875, 0.07832, 0.1875, 0.01899, 0.1875, 0.01899, 0.1875, 0.07832, 0.25, 0.07832, 0.25, 0.01899, 0.25, 0.01899, 0.25, 0.07832, 0.3125, 0.07832, 0.3125, 0.01899, 0.3125, 0.01899, 0.3125, 0.07832, 0.375, 0.07832, 0.375, 0.01899, 0.375, 0.01899, 0.375, 0.07832, 0.4375, 0.07832, 0.4375, 0.01899, 0.4375, 0.01899, 0.4375, 0.07832, 0.5, 0.07832, 0.5, 0.01899, 0.5, 0.01899, 0.5, 0.07832, 0.5625, 0.07832, 0.5625, 0.01899, 0.5625, 0.01899, 0.5625, 0.07832, 0.625, 0.07832, 0.625, 0.01899, 0.625, 0.01899, 0.625, 0.07832, 0.6875, 0.07832, 0.6875, 0.01899, 0.6875, 0.01899, 0.6875, 0.07832, 0.75, 0.07832, 0.75, 0.01899, 0.75, 0.01899, 0.75, 0.07832, 0.8125, 0.07832, 0.8125, 0.01899, 0.8125, 0.01899, 0.8125, 0.07832, 0.875, 0.07832, 0.875, 0.01899, 0.875, 0.01899, 0.875, 0.07832, 0.9375, 0.07832, 0.9375, 0.01899, 0.9375, 0.01899, 0.9375, 0.07832, 1.0, 0.07832, 1.0, 0.01899, 0.0, 0.07832, 0.0, 0.1115, 0.0625, 0.1115, 0.0625, 0.07832, 0.0625, 0.07832, 0.0625, 0.1115, 0.125, 0.1115, 0.125, 0.07832, 0.125, 0.07832, 0.125, 0.1115, 0.1875, 0.1115, 0.1875, 0.07832, 0.1875, 0.07832, 0.1875, 0.1115, 0.25, 0.1115, 0.25, 0.07832, 0.25, 0.07832, 0.25, 0.1115, 0.3125, 0.1115, 0.3125, 0.07832, 0.3125, 0.07832, 0.3125, 0.1115, 0.375, 0.1115, 0.375, 0.07832, 0.375, 0.07832, 0.375, 0.1115, 0.4375, 0.1115, 0.4375, 0.07832, 0.4375, 0.07832, 0.4375, 0.1115, 0.5, 0.1115, 0.5, 0.07832, 0.5, 0.07832, 0.5, 0.1115, 0.5625, 0.1115, 0.5625, 0.07832, 0.5625, 0.07832, 0.5625, 0.1115, 0.625, 0.1115, 0.625, 0.07832, 0.625, 0.07832, 0.625, 0.1115, 0.6875, 0.1115, 0.6875, 0.07832, 0.6875, 0.07832, 0.6875, 0.1115, 0.75, 0.1115, 0.75, 0.07832, 0.75, 0.07832, 0.75, 0.1115, 0.8125, 0.1115, 0.8125, 0.07832, 0.8125, 0.07832, 0.8125, 0.1115, 0.875, 0.1115, 0.875, 0.07832, 0.875, 0.07832, 0.875, 0.1115, 0.9375, 0.1115, 0.9375, 0.07832, 0.9375, 0.07832, 0.9375, 0.1115, 1.0, 0.1115, 1.0, 0.07832, 0.0, 0.1115, 0.0, 0.14, 0.0625, 0.14, 0.0625, 0.1115, 0.0625, 0.1115, 0.0625, 0.14, 0.125, 0.14, 0.125, 0.1115, 0.125, 0.1115, 0.125, 0.14, 0.1875, 0.14, 0.1875, 0.1115, 0.1875, 0.1115, 0.1875, 0.14, 0.25, 0.14, 0.25, 0.1115, 0.25, 0.1115, 0.25, 0.14, 0.3125, 0.14, 0.3125, 0.1115, 0.3125, 0.1115, 0.3125, 0.14, 0.375, 0.14, 0.375, 0.1115, 0.375, 0.1115, 0.375, 0.14, 0.4375, 0.14, 0.4375, 0.1115, 0.4375, 0.1115, 0.4375, 0.14, 0.5, 0.14, 0.5, 0.1115, 0.5, 0.1115, 0.5, 0.14, 0.5625, 0.14, 0.5625, 0.1115, 0.5625, 0.1115, 0.5625, 0.14, 0.625, 0.14, 0.625, 0.1115, 0.625, 0.1115, 0.625, 0.14, 0.6875, 0.14, 0.6875, 0.1115, 0.6875, 0.1115, 0.6875, 0.14, 0.75, 0.14, 0.75, 0.1115, 0.75, 0.1115, 0.75, 0.14, 0.8125, 0.14, 0.8125, 0.1115, 0.8125, 0.1115, 0.8125, 0.14, 0.875, 0.14, 0.875, 0.1115, 0.875, 0.1115, 0.875, 0.14, 0.9375, 0.14, 0.9375, 0.1115, 0.9375, 0.1115, 0.9375, 0.14, 1.0, 0.14, 1.0, 0.1115, 0.0, 0.14, 0.0, 0.1804, 0.0625, 0.1804, 0.0625, 0.14, 0.0625, 0.14, 0.0625, 0.1804, 0.125, 0.1804, 0.125, 0.14, 0.125, 0.14, 0.125, 0.1804, 0.1875, 0.1804, 0.1875, 0.14, 0.1875, 0.14, 0.1875, 0.1804, 0.25, 0.1804, 0.25, 0.14, 0.25, 0.14, 0.25, 0.1804, 0.3125, 0.1804, 0.3125, 0.14, 0.3125, 0.14, 0.3125, 0.1804, 0.375, 0.1804, 0.375, 0.14, 0.375, 0.14, 0.375, 0.1804, 0.4375, 0.1804, 0.4375, 0.14, 0.4375, 0.14, 0.4375, 0.1804, 0.5, 0.1804, 0.5, 0.14, 0.5, 0.14, 0.5, 0.1804, 0.5625, 0.1804, 0.5625, 0.14, 0.5625, 0.14, 0.5625, 0.1804, 0.625, 0.1804, 0.625, 0.14, 0.625, 0.14, 0.625, 0.1804, 0.6875, 0.1804, 0.6875, 0.14, 0.6875, 0.14, 0.6875, 0.1804, 0.75, 0.1804, 0.75, 0.14, 0.75, 0.14, 0.75, 0.1804, 0.8125, 0.1804, 0.8125, 0.14, 0.8125, 0.14, 0.8125, 0.1804, 0.875, 0.1804, 0.875, 0.14, 0.875, 0.14, 0.875, 0.1804, 0.9375, 0.1804, 0.9375, 0.14, 0.9375, 0.14, 0.9375, 0.1804, 1.0, 0.1804, 1.0, 0.14, 0.0, 0.1804, 0.0, 0.2065, 0.0625, 0.2065, 0.0625, 0.1804, 0.0625, 0.1804, 0.0625, 0.2065, 0.125, 0.2065, 0.125, 0.1804, 0.125, 0.1804, 0.125, 0.2065, 0.1875, 0.2065, 0.1875, 0.1804, 0.1875, 0.1804, 0.1875, 0.2065, 0.25, 0.2065, 0.25, 0.1804, 0.25, 0.1804, 0.25, 0.2065, 0.3125, 0.2065, 0.3125, 0.1804, 0.3125, 0.1804, 0.3125, 0.2065, 0.375, 0.2065, 0.375, 0.1804, 0.375, 0.1804, 0.375, 0.2065, 0.4375, 0.2065, 0.4375, 0.1804, 0.4375, 0.1804, 0.4375, 0.2065, 0.5, 0.2065, 0.5, 0.1804, 0.5, 0.1804, 0.5, 0.2065, 0.5625, 0.2065, 0.5625, 0.1804, 0.5625, 0.1804, 0.5625, 0.2065, 0.625, 0.2065, 0.625, 0.1804, 0.625, 0.1804, 0.625, 0.2065, 0.6875, 0.2065, 0.6875, 0.1804, 0.6875, 0.1804, 0.6875, 0.2065, 0.75, 0.2065, 0.75, 0.1804, 0.75, 0.1804, 0.75, 0.2065, 0.8125, 0.2065, 0.8125, 0.1804, 0.8125, 0.1804, 0.8125, 0.2065, 0.875, 0.2065, 0.875, 0.1804, 0.875, 0.1804, 0.875, 0.2065, 0.9375, 0.2065, 0.9375, 0.1804, 0.9375, 0.1804, 0.9375, 0.2065, 1.0, 0.2065, 1.0, 0.1804, 0.0, 0.2065, 0.0, 0.2468, 0.0625, 0.2468, 0.0625, 0.2065, 0.0625, 0.2065, 0.0625, 0.2468, 0.125, 0.2468, 0.125, 0.2065, 0.125, 0.2065, 0.125, 0.2468, 0.1875, 0.2468, 0.1875, 0.2065, 0.1875, 0.2065, 0.1875, 0.2468, 0.25, 0.2468, 0.25, 0.2065, 0.25, 0.2065, 0.25, 0.2468, 0.3125, 0.2468, 0.3125, 0.2065, 0.3125, 0.2065, 0.3125, 0.2468, 0.375, 0.2468, 0.375, 0.2065, 0.375, 0.2065, 0.375, 0.2468, 0.4375, 0.2468, 0.4375, 0.2065, 0.4375, 0.2065, 0.4375, 0.2468, 0.5, 0.2468, 0.5, 0.2065, 0.5, 0.2065, 0.5, 0.2468, 0.5625, 0.2468, 0.5625, 0.2065, 0.5625, 0.2065, 0.5625, 0.2468, 0.625, 0.2468, 0.625, 0.2065, 0.625, 0.2065, 0.625, 0.2468, 0.6875, 0.2468, 0.6875, 0.2065, 0.6875, 0.2065, 0.6875, 0.2468, 0.75, 0.2468, 0.75, 0.2065, 0.75, 0.2065, 0.75, 0.2468, 0.8125, 0.2468, 0.8125, 0.2065, 0.8125, 0.2065, 0.8125, 0.2468, 0.875, 0.2468, 0.875, 0.2065, 0.875, 0.2065, 0.875, 0.2468, 0.9375, 0.2468, 0.9375, 0.2065, 0.9375, 0.2065, 0.9375, 0.2468, 1.0, 0.2468, 1.0, 0.2065, 0.0, 0.2468, 0.0, 0.2967, 0.0625, 0.2967, 0.0625, 0.2468, 0.0625, 0.2468, 0.0625, 0.2967, 0.125, 0.2967, 0.125, 0.2468, 0.125, 0.2468, 0.125, 0.2967, 0.1875, 0.2967, 0.1875, 0.2468, 0.1875, 0.2468, 0.1875, 0.2967, 0.25, 0.2967, 0.25, 0.2468, 0.25, 0.2468, 0.25, 0.2967, 0.3125, 0.2967, 0.3125, 0.2468, 0.3125, 0.2468, 0.3125, 0.2967, 0.375, 0.2967, 0.375, 0.2468, 0.375, 0.2468, 0.375, 0.2967, 0.4375, 0.2967, 0.4375, 0.2468, 0.4375, 0.2468, 0.4375, 0.2967, 0.5, 0.2967, 0.5, 0.2468, 0.5, 0.2468, 0.5, 0.2967, 0.5625, 0.2967, 0.5625, 0.2468, 0.5625, 0.2468, 0.5625, 0.2967, 0.625, 0.2967, 0.625, 0.2468, 0.625, 0.2468, 0.625, 0.2967, 0.6875, 0.2967, 0.6875, 0.2468, 0.6875, 0.2468, 0.6875, 0.2967, 0.75, 0.2967, 0.75, 0.2468, 0.75, 0.2468, 0.75, 0.2967, 0.8125, 0.2967, 0.8125, 0.2468, 0.8125, 0.2468, 0.8125, 0.2967, 0.875, 0.2967, 0.875, 0.2468, 0.875, 0.2468, 0.875, 0.2967, 0.9375, 0.2967, 0.9375, 0.2468, 0.9375, 0.2468, 0.9375, 0.2967, 1.0, 0.2967, 1.0, 0.2468, 0.0, 0.2967, 0.0, 0.4248, 0.0625, 0.4248, 0.0625, 0.2967, 0.0625, 0.2967, 0.0625, 0.4248, 0.125, 0.4248, 0.125, 0.2967, 0.125, 0.2967, 0.125, 0.4248, 0.1875, 0.4248, 0.1875, 0.2967, 0.1875, 0.2967, 0.1875, 0.4248, 0.25, 0.4248, 0.25, 0.2967, 0.25, 0.2967, 0.25, 0.4248, 0.3125, 0.4248, 0.3125, 0.2967, 0.3125, 0.2967, 0.3125, 0.4248, 0.375, 0.4248, 0.375, 0.2967, 0.375, 0.2967, 0.375, 0.4248, 0.4375, 0.4248, 0.4375, 0.2967, 0.4375, 0.2967, 0.4375, 0.4248, 0.5, 0.4248, 0.5, 0.2967, 0.5, 0.2967, 0.5, 0.4248, 0.5625, 0.4248, 0.5625, 0.2967, 0.5625, 0.2967, 0.5625, 0.4248, 0.625, 0.4248, 0.625, 0.2967, 0.625, 0.2967, 0.625, 0.4248, 0.6875, 0.4248, 0.6875, 0.2967, 0.6875, 0.2967, 0.6875, 0.4248, 0.75, 0.4248, 0.75, 0.2967, 0.75, 0.2967, 0.75, 0.4248, 0.8125, 0.4248, 0.8125, 0.2967, 0.8125, 0.2967, 0.8125, 0.4248, 0.875, 0.4248, 0.875, 0.2967, 0.875, 0.2967, 0.875, 0.4248, 0.9375, 0.4248, 0.9375, 0.2967, 0.9375, 0.2967, 0.9375, 0.4248, 1.0, 0.4248, 1.0, 0.2967, 0.0, 0.4248, 0.0, 0.4035, 0.0625, 0.4035, 0.0625, 0.4248, 0.0625, 0.4248, 0.0625, 0.4035, 0.125, 0.4035, 0.125, 0.4248, 0.125, 0.4248, 0.125, 0.4035, 0.1875, 0.4035, 0.1875, 0.4248, 0.1875, 0.4248, 0.1875, 0.4035, 0.25, 0.4035, 0.25, 0.4248, 0.25, 0.4248, 0.25, 0.4035, 0.3125, 0.4035, 0.3125, 0.4248, 0.3125, 0.4248, 0.3125, 0.4035, 0.375, 0.4035, 0.375, 0.4248, 0.375, 0.4248, 0.375, 0.4035, 0.4375, 0.4035, 0.4375, 0.4248, 0.4375, 0.4248, 0.4375, 0.4035, 0.5, 0.4035, 0.5, 0.4248, 0.5, 0.4248, 0.5, 0.4035, 0.5625, 0.4035, 0.5625, 0.4248, 0.5625, 0.4248, 0.5625, 0.4035, 0.625, 0.4035, 0.625, 0.4248, 0.625, 0.4248, 0.625, 0.4035, 0.6875, 0.4035, 0.6875, 0.4248, 0.6875, 0.4248, 0.6875, 0.4035, 0.75, 0.4035, 0.75, 0.4248, 0.75, 0.4248, 0.75, 0.4035, 0.8125, 0.4035, 0.8125, 0.4248, 0.8125, 0.4248, 0.8125, 0.4035, 0.875, 0.4035, 0.875, 0.4248, 0.875, 0.4248, 0.875, 0.4035, 0.9375, 0.4035, 0.9375, 0.4248, 0.9375, 0.4248, 0.9375, 0.4035, 1.0, 0.4035, 1.0, 0.4248, 0.0, 0.4035, 0.0, 0.4035, 0.0625, 0.4035, 0.0625, 0.4035, 0.0625, 0.4035, 0.0625, 0.4035, 0.125, 0.4035, 0.125, 0.4035, 0.125, 0.4035, 0.125, 0.4035, 0.1875, 0.4035, 0.1875, 0.4035, 0.1875, 0.4035, 0.1875, 0.4035, 0.25, 0.4035, 0.25, 0.4035, 0.25, 0.4035, 0.25, 0.4035, 0.3125, 0.4035, 0.3125, 0.4035, 0.3125, 0.4035, 0.3125, 0.4035, 0.375, 0.4035, 0.375, 0.4035, 0.375, 0.4035, 0.375, 0.4035, 0.4375, 0.4035, 0.4375, 0.4035, 0.4375, 0.4035, 0.4375, 0.4035, 0.5, 0.4035, 0.5, 0.4035, 0.5, 0.4035, 0.5, 0.4035, 0.5625, 0.4035, 0.5625, 0.4035, 0.5625, 0.4035, 0.5625, 0.4035, 0.625, 0.4035, 0.625, 0.4035, 0.625, 0.4035, 0.625, 0.4035, 0.6875, 0.4035, 0.6875, 0.4035, 0.6875, 0.4035, 0.6875, 0.4035, 0.75, 0.4035, 0.75, 0.4035, 0.75, 0.4035, 0.75, 0.4035, 0.8125, 0.4035, 0.8125, 0.4035, 0.8125, 0.4035, 0.8125, 0.4035, 0.875, 0.4035, 0.875, 0.4035, 0.875, 0.4035, 0.875, 0.4035, 0.9375, 0.4035, 0.9375, 0.4035, 0.9375, 0.4035, 0.9375, 0.4035, 1.0, 0.4035, 1.0, 0.4035, 0.0, 0.4035, 0.0, 0.4296, 0.0625, 0.4296, 0.0625, 0.4035, 0.0625, 0.4035, 0.0625, 0.4296, 0.125, 0.4296, 0.125, 0.4035, 0.125, 0.4035, 0.125, 0.4296, 0.1875, 0.4296, 0.1875, 0.4035, 0.1875, 0.4035, 0.1875, 0.4296, 0.25, 0.4296, 0.25, 0.4035, 0.25, 0.4035, 0.25, 0.4296, 0.3125, 0.4296, 0.3125, 0.4035, 0.3125, 0.4035, 0.3125, 0.4296, 0.375, 0.4296, 0.375, 0.4035, 0.375, 0.4035, 0.375, 0.4296, 0.4375, 0.4296, 0.4375, 0.4035, 0.4375, 0.4035, 0.4375, 0.4296, 0.5, 0.4296, 0.5, 0.4035, 0.5, 0.4035, 0.5, 0.4296, 0.5625, 0.4296, 0.5625, 0.4035, 0.5625, 0.4035, 0.5625, 0.4296, 0.625, 0.4296, 0.625, 0.4035, 0.625, 0.4035, 0.625, 0.4296, 0.6875, 0.4296, 0.6875, 0.4035, 0.6875, 0.4035, 0.6875, 0.4296, 0.75, 0.4296, 0.75, 0.4035, 0.75, 0.4035, 0.75, 0.4296, 0.8125, 0.4296, 0.8125, 0.4035, 0.8125, 0.4035, 0.8125, 0.4296, 0.875, 0.4296, 0.875, 0.4035, 0.875, 0.4035, 0.875, 0.4296, 0.9375, 0.4296, 0.9375, 0.4035, 0.9375, 0.4035, 0.9375, 0.4296, 1.0, 0.4296, 1.0, 0.4035, 0.0, 0.4296, 0.0, 0.4462, 0.0625, 0.4462, 0.0625, 0.4296, 0.0625, 0.4296, 0.0625, 0.4462, 0.125, 0.4462, 0.125, 0.4296, 0.125, 0.4296, 0.125, 0.4462, 0.1875, 0.4462, 0.1875, 0.4296, 0.1875, 0.4296, 0.1875, 0.4462, 0.25, 0.4462, 0.25, 0.4296, 0.25, 0.4296, 0.25, 0.4462, 0.3125, 0.4462, 0.3125, 0.4296, 0.3125, 0.4296, 0.3125, 0.4462, 0.375, 0.4462, 0.375, 0.4296, 0.375, 0.4296, 0.375, 0.4462, 0.4375, 0.4462, 0.4375, 0.4296, 0.4375, 0.4296, 0.4375, 0.4462, 0.5, 0.4462, 0.5, 0.4296, 0.5, 0.4296, 0.5, 0.4462, 0.5625, 0.4462, 0.5625, 0.4296, 0.5625, 0.4296, 0.5625, 0.4462, 0.625, 0.4462, 0.625, 0.4296, 0.625, 0.4296, 0.625, 0.4462, 0.6875, 0.4462, 0.6875, 0.4296, 0.6875, 0.4296, 0.6875, 0.4462, 0.75, 0.4462, 0.75, 0.4296, 0.75, 0.4296, 0.75, 0.4462, 0.8125, 0.4462, 0.8125, 0.4296, 0.8125, 0.4296, 0.8125, 0.4462, 0.875, 0.4462, 0.875, 0.4296, 0.875, 0.4296, 0.875, 0.4462, 0.9375, 0.4462, 0.9375, 0.4296, 0.9375, 0.4296, 0.9375, 0.4462, 1.0, 0.4462, 1.0, 0.4296, 0.0, 0.4462, 0.0, 0.4865, 0.0625, 0.4865, 0.0625, 0.4462, 0.0625, 0.4462, 0.0625, 0.4865, 0.125, 0.4865, 0.125, 0.4462, 0.125, 0.4462, 0.125, 0.4865, 0.1875, 0.4865, 0.1875, 0.4462, 0.1875, 0.4462, 0.1875, 0.4865, 0.25, 0.4865, 0.25, 0.4462, 0.25, 0.4462, 0.25, 0.4865, 0.3125, 0.4865, 0.3125, 0.4462, 0.3125, 0.4462, 0.3125, 0.4865, 0.375, 0.4865, 0.375, 0.4462, 0.375, 0.4462, 0.375, 0.4865, 0.4375, 0.4865, 0.4375, 0.4462, 0.4375, 0.4462, 0.4375, 0.4865, 0.5, 0.4865, 0.5, 0.4462, 0.5, 0.4462, 0.5, 0.4865, 0.5625, 0.4865, 0.5625, 0.4462, 0.5625, 0.4462, 0.5625, 0.4865, 0.625, 0.4865, 0.625, 0.4462, 0.625, 0.4462, 0.625, 0.4865, 0.6875, 0.4865, 0.6875, 0.4462, 0.6875, 0.4462, 0.6875, 0.4865, 0.75, 0.4865, 0.75, 0.4462, 0.75, 0.4462, 0.75, 0.4865, 0.8125, 0.4865, 0.8125, 0.4462, 0.8125, 0.4462, 0.8125, 0.4865, 0.875, 0.4865, 0.875, 0.4462, 0.875, 0.4462, 0.875, 0.4865, 0.9375, 0.4865, 0.9375, 0.4462, 0.9375, 0.4462, 0.9375, 0.4865, 1.0, 0.4865, 1.0, 0.4462, 0.0, -0.09731, 0.0, 0.01899, 0.0625, 0.01899, 0.0625, -0.09731, 0.0625, -0.09731, 0.0625, 0.01899, 0.125, 0.01899, 0.125, -0.09731, 0.125, -0.09731, 0.125, 0.01899, 0.1875, 0.01899, 0.1875, -0.09731, 0.1875, -0.09731, 0.1875, 0.01899, 0.25, 0.01899, 0.25, -0.09731, 0.25, -0.09731, 0.25, 0.01899, 0.3125, 0.01899, 0.3125, -0.09731, 0.3125, -0.09731, 0.3125, 0.01899, 0.375, 0.01899, 0.375, -0.09731, 0.375, -0.09731, 0.375, 0.01899, 0.4375, 0.01899, 0.4375, -0.09731, 0.4375, -0.09731, 0.4375, 0.01899, 0.5, 0.01899, 0.5, -0.09731, 0.5, -0.09731, 0.5, 0.01899, 0.5625, 0.01899, 0.5625, -0.09731, 0.5625, -0.09731, 0.5625, 0.01899, 0.625, 0.01899, 0.625, -0.09731, 0.625, -0.09731, 0.625, 0.01899, 0.6875, 0.01899, 0.6875, -0.09731, 0.6875, -0.09731, 0.6875, 0.01899, 0.75, 0.01899, 0.75, -0.09731, 0.75, -0.09731, 0.75, 0.01899, 0.8125, 0.01899, 0.8125, -0.09731, 0.8125, -0.09731, 0.8125, 0.01899, 0.875, 0.01899, 0.875, -0.09731, 0.875, -0.09731, 0.875, 0.01899, 0.9375, 0.01899, 0.9375, -0.09731, 0.9375, -0.09731, 0.9375, 0.01899, 1.0, 0.01899, 1.0, -0.09731, 0.0, -0.2967, 0.0, -0.09731, 0.0625, -0.09731, 0.0625, -0.2967, 0.0625, -0.2967, 0.0625, -0.09731, 0.125, -0.09731, 0.125, -0.2967, 0.125, -0.2967, 0.125, -0.09731, 0.1875, -0.09731, 0.1875, -0.2967, 0.1875, -0.2967, 0.1875, -0.09731, 0.25, -0.09731, 0.25, -0.2967, 0.25, -0.2967, 0.25, -0.09731, 0.3125, -0.09731, 0.3125, -0.2967, 0.3125, -0.2967, 0.3125, -0.09731, 0.375, -0.09731, 0.375, -0.2967, 0.375, -0.2967, 0.375, -0.09731, 0.4375, -0.09731, 0.4375, -0.2967, 0.4375, -0.2967, 0.4375, -0.09731, 0.5, -0.09731, 0.5, -0.2967, 0.5, -0.2967, 0.5, -0.09731, 0.5625, -0.09731, 0.5625, -0.2967, 0.5625, -0.2967, 0.5625, -0.09731, 0.625, -0.09731, 0.625, -0.2967, 0.625, -0.2967, 0.625, -0.09731, 0.6875, -0.09731, 0.6875, -0.2967, 0.6875, -0.2967, 0.6875, -0.09731, 0.75, -0.09731, 0.75, -0.2967, 0.75, -0.2967, 0.75, -0.09731, 0.8125, -0.09731, 0.8125, -0.2967, 0.8125, -0.2967, 0.8125, -0.09731, 0.875, -0.09731, 0.875, -0.2967, 0.875, -0.2967, 0.875, -0.09731, 0.9375, -0.09731, 0.9375, -0.2967, 0.9375, -0.2967, 0.9375, -0.09731, 1.0, -0.09731, 1.0, -0.2967, 0.0, -0.5008, 0.0, -0.2967, 0.0625, -0.2967, 0.0625, -0.5008, 0.0625, -0.5008, 0.0625, -0.2967, 0.125, -0.2967, 0.125, -0.5008, 0.125, -0.5008, 0.125, -0.2967, 0.1875, -0.2967, 0.1875, -0.5008, 0.1875, -0.5008, 0.1875, -0.2967, 0.25, -0.2967, 0.25, -0.5008, 0.25, -0.5008, 0.25, -0.2967, 0.3125, -0.2967, 0.3125, -0.5008, 0.3125, -0.5008, 0.3125, -0.2967, 0.375, -0.2967, 0.375, -0.5008, 0.375, -0.5008, 0.375, -0.2967, 0.4375, -0.2967, 0.4375, -0.5008, 0.4375, -0.5008, 0.4375, -0.2967, 0.5, -0.2967, 0.5, -0.5008, 0.5, -0.5008, 0.5, -0.2967, 0.5625, -0.2967, 0.5625, -0.5008, 0.5625, -0.5008, 0.5625, -0.2967, 0.625, -0.2967, 0.625, -0.5008, 0.625, -0.5008, 0.625, -0.2967, 0.6875, -0.2967, 0.6875, -0.5008, 0.6875, -0.5008, 0.6875, -0.2967, 0.75, -0.2967, 0.75, -0.5008, 0.75, -0.5008, 0.75, -0.2967, 0.8125, -0.2967, 0.8125, -0.5008, 0.8125, -0.5008, 0.8125, -0.2967, 0.875, -0.2967, 0.875, -0.5008, 0.875, -0.5008, 0.875, -0.2967, 0.9375, -0.2967, 0.9375, -0.5008, 0.9375, -0.5008, 0.9375, -0.2967, 1.0, -0.2967, 1.0, -0.5008, 0.0, -0.7025, 0.0, -0.5008, 0.0625, -0.5008, 0.0625, -0.7025, 0.0625, -0.7025, 0.0625, -0.5008, 0.125, -0.5008, 0.125, -0.7025, 0.125, -0.7025, 0.125, -0.5008, 0.1875, -0.5008, 0.1875, -0.7025, 0.1875, -0.7025, 0.1875, -0.5008, 0.25, -0.5008, 0.25, -0.7025, 0.25, -0.7025, 0.25, -0.5008, 0.3125, -0.5008, 0.3125, -0.7025, 0.3125, -0.7025, 0.3125, -0.5008, 0.375, -0.5008, 0.375, -0.7025, 0.375, -0.7025, 0.375, -0.5008, 0.4375, -0.5008, 0.4375, -0.7025, 0.4375, -0.7025, 0.4375, -0.5008, 0.5, -0.5008, 0.5, -0.7025, 0.5, -0.7025, 0.5, -0.5008, 0.5625, -0.5008, 0.5625, -0.7025, 0.5625, -0.7025, 0.5625, -0.5008, 0.625, -0.5008, 0.625, -0.7025, 0.625, -0.7025, 0.625, -0.5008, 0.6875, -0.5008, 0.6875, -0.7025, 0.6875, -0.7025, 0.6875, -0.5008, 0.75, -0.5008, 0.75, -0.7025, 0.75, -0.7025, 0.75, -0.5008, 0.8125, -0.5008, 0.8125, -0.7025, 0.8125, -0.7025, 0.8125, -0.5008, 0.875, -0.5008, 0.875, -0.7025, 0.875, -0.7025, 0.875, -0.5008, 0.9375, -0.5008, 0.9375, -0.7025, 0.9375, -0.7025, 0.9375, -0.5008, 1.0, -0.5008, 1.0, -0.7025, 0.0, -0.7286, 0.0, -0.7025, 0.0625, -0.7025, 0.0625, -0.7286, 0.0625, -0.7286, 0.0625, -0.7025, 0.125, -0.7025, 0.125, -0.7286, 0.125, -0.7286, 0.125, -0.7025, 0.1875, -0.7025, 0.1875, -0.7286, 0.1875, -0.7286, 0.1875, -0.7025, 0.25, -0.7025, 0.25, -0.7286, 0.25, -0.7286, 0.25, -0.7025, 0.3125, -0.7025, 0.3125, -0.7286, 0.3125, -0.7286, 0.3125, -0.7025, 0.375, -0.7025, 0.375, -0.7286, 0.375, -0.7286, 0.375, -0.7025, 0.4375, -0.7025, 0.4375, -0.7286, 0.4375, -0.7286, 0.4375, -0.7025, 0.5, -0.7025, 0.5, -0.7286, 0.5, -0.7286, 0.5, -0.7025, 0.5625, -0.7025, 0.5625, -0.7286, 0.5625, -0.7286, 0.5625, -0.7025, 0.625, -0.7025, 0.625, -0.7286, 0.625, -0.7286, 0.625, -0.7025, 0.6875, -0.7025, 0.6875, -0.7286, 0.6875, -0.7286, 0.6875, -0.7025, 0.75, -0.7025, 0.75, -0.7286, 0.75, -0.7286, 0.75, -0.7025, 0.8125, -0.7025, 0.8125, -0.7286, 0.8125, -0.7286, 0.8125, -0.7025, 0.875, -0.7025, 0.875, -0.7286, 0.875, -0.7286, 0.875, -0.7025, 0.9375, -0.7025, 0.9375, -0.7286, 0.9375, -0.7286, 0.9375, -0.7025, 1.0, -0.7025, 1.0, -0.7286, 0.0, -0.7358, 0.0, -0.7286, 0.0625, -0.7286, 0.0625, -0.7358, 0.0625, -0.7358, 0.0625, -0.7286, 0.125, -0.7286, 0.125, -0.7358, 0.125, -0.7358, 0.125, -0.7286, 0.1875, -0.7286, 0.1875, -0.7358, 0.1875, -0.7358, 0.1875, -0.7286, 0.25, -0.7286, 0.25, -0.7358, 0.25, -0.7358, 0.25, -0.7286, 0.3125, -0.7286, 0.3125, -0.7358, 0.3125, -0.7358, 0.3125, -0.7286, 0.375, -0.7286, 0.375, -0.7358, 0.375, -0.7358, 0.375, -0.7286, 0.4375, -0.7286, 0.4375, -0.7358, 0.4375, -0.7358, 0.4375, -0.7286, 0.5, -0.7286, 0.5, -0.7358, 0.5, -0.7358, 0.5, -0.7286, 0.5625, -0.7286, 0.5625, -0.7358, 0.5625, -0.7358, 0.5625, -0.7286, 0.625, -0.7286, 0.625, -0.7358, 0.625, -0.7358, 0.625, -0.7286, 0.6875, -0.7286, 0.6875, -0.7358, 0.6875, -0.7358, 0.6875, -0.7286, 0.75, -0.7286, 0.75, -0.7358, 0.75, -0.7358, 0.75, -0.7286, 0.8125, -0.7286, 0.8125, -0.7358, 0.8125, -0.7358, 0.8125, -0.7286, 0.875, -0.7286, 0.875, -0.7358, 0.875, -0.7358, 0.875, -0.7286, 0.9375, -0.7286, 0.9375, -0.7358, 0.9375, -0.7358, 0.9375, -0.7286, 1.0, -0.7286, 1.0, -0.7358, 0.0, -0.7832, 0.0, -0.7358, 0.0625, -0.7358, 0.0625, -0.7832, 0.0625, -0.7832, 0.0625, -0.7358, 0.125, -0.7358, 0.125, -0.7832, 0.125, -0.7832, 0.125, -0.7358, 0.1875, -0.7358, 0.1875, -0.7832, 0.1875, -0.7832, 0.1875, -0.7358, 0.25, -0.7358, 0.25, -0.7832, 0.25, -0.7832, 0.25, -0.7358, 0.3125, -0.7358, 0.3125, -0.7832, 0.3125, -0.7832, 0.3125, -0.7358, 0.375, -0.7358, 0.375, -0.7832, 0.375, -0.7832, 0.375, -0.7358, 0.4375, -0.7358, 0.4375, -0.7832, 0.4375, -0.7832, 0.4375, -0.7358, 0.5, -0.7358, 0.5, -0.7832, 0.5, -0.7832, 0.5, -0.7358, 0.5625, -0.7358, 0.5625, -0.7832, 0.5625, -0.7832, 0.5625, -0.7358, 0.625, -0.7358, 0.625, -0.7832, 0.625, -0.7832, 0.625, -0.7358, 0.6875, -0.7358, 0.6875, -0.7832, 0.6875, -0.7832, 0.6875, -0.7358, 0.75, -0.7358, 0.75, -0.7832, 0.75, -0.7832, 0.75, -0.7358, 0.8125, -0.7358, 0.8125, -0.7832, 0.8125, -0.7832, 0.8125, -0.7358, 0.875, -0.7358, 0.875, -0.7832, 0.875, -0.7832, 0.875, -0.7358, 0.9375, -0.7358, 0.9375, -0.7832, 0.9375, -0.7832, 0.9375, -0.7358, 1.0, -0.7358, 1.0, -0.7832, 0.0, -0.8212, 0.0, -0.7832, 0.0625, -0.7832, 0.0625, -0.8212, 0.0625, -0.8212, 0.0625, -0.7832, 0.125, -0.7832, 0.125, -0.8212, 0.125, -0.8212, 0.125, -0.7832, 0.1875, -0.7832, 0.1875, -0.8212, 0.1875, -0.8212, 0.1875, -0.7832, 0.25, -0.7832, 0.25, -0.8212, 0.25, -0.8212, 0.25, -0.7832, 0.3125, -0.7832, 0.3125, -0.8212, 0.3125, -0.8212, 0.3125, -0.7832, 0.375, -0.7832, 0.375, -0.8212, 0.375, -0.8212, 0.375, -0.7832, 0.4375, -0.7832, 0.4375, -0.8212, 0.4375, -0.8212, 0.4375, -0.7832, 0.5, -0.7832, 0.5, -0.8212, 0.5, -0.8212, 0.5, -0.7832, 0.5625, -0.7832, 0.5625, -0.8212, 0.5625, -0.8212, 0.5625, -0.7832, 0.625, -0.7832, 0.625, -0.8212, 0.625, -0.8212, 0.625, -0.7832, 0.6875, -0.7832, 0.6875, -0.8212, 0.6875, -0.8212, 0.6875, -0.7832, 0.75, -0.7832, 0.75, -0.8212, 0.75, -0.8212, 0.75, -0.7832, 0.8125, -0.7832, 0.8125, -0.8212, 0.8125, -0.8212, 0.8125, -0.7832, 0.875, -0.7832, 0.875, -0.8212, 0.875, -0.8212, 0.875, -0.7832, 0.9375, -0.7832, 0.9375, -0.8212, 0.9375, -0.8212, 0.9375, -0.7832, 1.0, -0.7832, 1.0, -0.8212, 0.0, -0.8782, 0.0, -0.8212, 0.0625, -0.8212, 0.0625, -0.8782, 0.0625, -0.8782, 0.0625, -0.8212, 0.125, -0.8212, 0.125, -0.8782, 0.125, -0.8782, 0.125, -0.8212, 0.1875, -0.8212, 0.1875, -0.8782, 0.1875, -0.8782, 0.1875, -0.8212, 0.25, -0.8212, 0.25, -0.8782, 0.25, -0.8782, 0.25, -0.8212, 0.3125, -0.8212, 0.3125, -0.8782, 0.3125, -0.8782, 0.3125, -0.8212, 0.375, -0.8212, 0.375, -0.8782, 0.375, -0.8782, 0.375, -0.8212, 0.4375, -0.8212, 0.4375, -0.8782, 0.4375, -0.8782, 0.4375, -0.8212, 0.5, -0.8212, 0.5, -0.8782, 0.5, -0.8782, 0.5, -0.8212, 0.5625, -0.8212, 0.5625, -0.8782, 0.5625, -0.8782, 0.5625, -0.8212, 0.625, -0.8212, 0.625, -0.8782, 0.625, -0.8782, 0.625, -0.8212, 0.6875, -0.8212, 0.6875, -0.8782, 0.6875, -0.8782, 0.6875, -0.8212, 0.75, -0.8212, 0.75, -0.8782, 0.75, -0.8782, 0.75, -0.8212, 0.8125, -0.8212, 0.8125, -0.8782, 0.8125, -0.8782, 0.8125, -0.8212, 0.875, -0.8212, 0.875, -0.8782, 0.875, -0.8782, 0.875, -0.8212, 0.9375, -0.8212, 0.9375, -0.8782, 0.9375, -0.8782, 0.9375, -0.8212, 1.0, -0.8212, 1.0, -0.8782, 0.0, -0.9138, 0.0, -0.8782, 0.0625, -0.8782, 0.0625, -0.9138, 0.0625, -0.9138, 0.0625, -0.8782, 0.125, -0.8782, 0.125, -0.9138, 0.125, -0.9138, 0.125, -0.8782, 0.1875, -0.8782, 0.1875, -0.9138, 0.1875, -0.9138, 0.1875, -0.8782, 0.25, -0.8782, 0.25, -0.9138, 0.25, -0.9138, 0.25, -0.8782, 0.3125, -0.8782, 0.3125, -0.9138, 0.3125, -0.9138, 0.3125, -0.8782, 0.375, -0.8782, 0.375, -0.9138, 0.375, -0.9138, 0.375, -0.8782, 0.4375, -0.8782, 0.4375, -0.9138, 0.4375, -0.9138, 0.4375, -0.8782, 0.5, -0.8782, 0.5, -0.9138, 0.5, -0.9138, 0.5, -0.8782, 0.5625, -0.8782, 0.5625, -0.9138, 0.5625, -0.9138, 0.5625, -0.8782, 0.625, -0.8782, 0.625, -0.9138, 0.625, -0.9138, 0.625, -0.8782, 0.6875, -0.8782, 0.6875, -0.9138, 0.6875, -0.9138, 0.6875, -0.8782, 0.75, -0.8782, 0.75, -0.9138, 0.75, -0.9138, 0.75, -0.8782, 0.8125, -0.8782, 0.8125, -0.9138, 0.8125, -0.9138, 0.8125, -0.8782, 0.875, -0.8782, 0.875, -0.9138, 0.875, -0.9138, 0.875, -0.8782, 0.9375, -0.8782, 0.9375, -0.9138, 0.9375, -0.9138, 0.9375, -0.8782, 1.0, -0.8782, 1.0, -0.9138, 0.0, -0.9517, 0.0, -0.9138, 0.0625, -0.9138, 0.0625, -0.9517, 0.0625, -0.9517, 0.0625, -0.9138, 0.125, -0.9138, 0.125, -0.9517, 0.125, -0.9517, 0.125, -0.9138, 0.1875, -0.9138, 0.1875, -0.9517, 0.1875, -0.9517, 0.1875, -0.9138, 0.25, -0.9138, 0.25, -0.9517, 0.25, -0.9517, 0.25, -0.9138, 0.3125, -0.9138, 0.3125, -0.9517, 0.3125, -0.9517, 0.3125, -0.9138, 0.375, -0.9138, 0.375, -0.9517, 0.375, -0.9517, 0.375, -0.9138, 0.4375, -0.9138, 0.4375, -0.9517, 0.4375, -0.9517, 0.4375, -0.9138, 0.5, -0.9138, 0.5, -0.9517, 0.5, -0.9517, 0.5, -0.9138, 0.5625, -0.9138, 0.5625, -0.9517, 0.5625, -0.9517, 0.5625, -0.9138, 0.625, -0.9138, 0.625, -0.9517, 0.625, -0.9517, 0.625, -0.9138, 0.6875, -0.9138, 0.6875, -0.9517, 0.6875, -0.9517, 0.6875, -0.9138, 0.75, -0.9138, 0.75, -0.9517, 0.75, -0.9517, 0.75, -0.9138, 0.8125, -0.9138, 0.8125, -0.9517, 0.8125, -0.9517, 0.8125, -0.9138, 0.875, -0.9138, 0.875, -0.9517, 0.875, -0.9517, 0.875, -0.9138, 0.9375, -0.9138, 0.9375, -0.9517, 0.9375, -0.9517, 0.9375, -0.9138, 1.0, -0.9138, 1.0, -0.9517, 0.0, -0.9873, 0.0, -0.9517, 0.0625, -0.9517, 0.0625, -0.9873, 0.0625, -0.9873, 0.0625, -0.9517, 0.125, -0.9517, 0.125, -0.9873, 0.125, -0.9873, 0.125, -0.9517, 0.1875, -0.9517, 0.1875, -0.9873, 0.1875, -0.9873, 0.1875, -0.9517, 0.25, -0.9517, 0.25, -0.9873, 0.25, -0.9873, 0.25, -0.9517, 0.3125, -0.9517, 0.3125, -0.9873, 0.3125, -0.9873, 0.3125, -0.9517, 0.375, -0.9517, 0.375, -0.9873, 0.375, -0.9873, 0.375, -0.9517, 0.4375, -0.9517, 0.4375, -0.9873, 0.4375, -0.9873, 0.4375, -0.9517, 0.5, -0.9517, 0.5, -0.9873, 0.5, -0.9873, 0.5, -0.9517, 0.5625, -0.9517, 0.5625, -0.9873, 0.5625, -0.9873, 0.5625, -0.9517, 0.625, -0.9517, 0.625, -0.9873, 0.625, -0.9873, 0.625, -0.9517, 0.6875, -0.9517, 0.6875, -0.9873, 0.6875, -0.9873, 0.6875, -0.9517, 0.75, -0.9517, 0.75, -0.9873, 0.75, -0.9873, 0.75, -0.9517, 0.8125, -0.9517, 0.8125, -0.9873, 0.8125, -0.9873, 0.8125, -0.9517, 0.875, -0.9517, 0.875, -0.9873, 0.875, -0.9873, 0.875, -0.9517, 0.9375, -0.9517, 0.9375, -0.9873, 0.9375, -0.9873, 0.9375, -0.9517, 1.0, -0.9517, 1.0, -0.9873, 0.0, -1.087, 0.0, -0.9873, 0.0625, -0.9873, 0.0625, -1.087, 0.0625, -1.087, 0.0625, -0.9873, 0.125, -0.9873, 0.125, -1.087, 0.125, -1.087, 0.125, -0.9873, 0.1875, -0.9873, 0.1875, -1.087, 0.1875, -1.087, 0.1875, -0.9873, 0.25, -0.9873, 0.25, -1.087, 0.25, -1.087, 0.25, -0.9873, 0.3125, -0.9873, 0.3125, -1.087, 0.3125, -1.087, 0.3125, -0.9873, 0.375, -0.9873, 0.375, -1.087, 0.375, -1.087, 0.375, -0.9873, 0.4375, -0.9873, 0.4375, -1.087, 0.4375, -1.087, 0.4375, -0.9873, 0.5, -0.9873, 0.5, -1.087, 0.5, -1.087, 0.5, -0.9873, 0.5625, -0.9873, 0.5625, -1.087, 0.5625, -1.087, 0.5625, -0.9873, 0.625, -0.9873, 0.625, -1.087, 0.625, -1.087, 0.625, -0.9873, 0.6875, -0.9873, 0.6875, -1.087, 0.6875, -1.087, 0.6875, -0.9873, 0.75, -0.9873, 0.75, -1.087, 0.75, -1.087, 0.75, -0.9873, 0.8125, -0.9873, 0.8125, -1.087, 0.8125, -1.087, 0.8125, -0.9873, 0.875, -0.9873, 0.875, -1.087, 0.875, -1.087, 0.875, -0.9873, 0.9375, -0.9873, 0.9375, -1.087, 0.9375, -1.087, 0.9375, -0.9873, 1.0, -0.9873, 1.0, -1.087, 0.0, -1.085, 0.0, -1.087, 0.0625, -1.087, 0.0625, -1.085, 0.0625, -1.085, 0.0625, -1.087, 0.125, -1.087, 0.125, -1.085, 0.125, -1.085, 0.125, -1.087, 0.1875, -1.087, 0.1875, -1.085, 0.1875, -1.085, 0.1875, -1.087, 0.25, -1.087, 0.25, -1.085, 0.25, -1.085, 0.25, -1.087, 0.3125, -1.087, 0.3125, -1.085, 0.3125, -1.085, 0.3125, -1.087, 0.375, -1.087, 0.375, -1.085, 0.375, -1.085, 0.375, -1.087, 0.4375, -1.087, 0.4375, -1.085, 0.4375, -1.085, 0.4375, -1.087, 0.5, -1.087, 0.5, -1.085, 0.5, -1.085, 0.5, -1.087, 0.5625, -1.087, 0.5625, -1.085, 0.5625, -1.085, 0.5625, -1.087, 0.625, -1.087, 0.625, -1.085, 0.625, -1.085, 0.625, -1.087, 0.6875, -1.087, 0.6875, -1.085, 0.6875, -1.085, 0.6875, -1.087, 0.75, -1.087, 0.75, -1.085, 0.75, -1.085, 0.75, -1.087, 0.8125, -1.087, 0.8125, -1.085, 0.8125, -1.085, 0.8125, -1.087, 0.875, -1.087, 0.875, -1.085, 0.875, -1.085, 0.875, -1.087, 0.9375, -1.087, 0.9375, -1.085, 0.9375, -1.085, 0.9375, -1.087, 1.0, -1.087, 1.0, -1.085, 0.0, 0.5649, 0.0, 0.5643, 0.0625, 0.5643, 0.0625, 0.5649, 0.0625, 0.5649, 0.0625, 0.5643, 0.125, 0.5643, 0.125, 0.5649, 0.125, 0.5649, 0.125, 0.5643, 0.1875, 0.5643, 0.1875, 0.5649, 0.1875, 0.5649, 0.1875, 0.5643, 0.25, 0.5643, 0.25, 0.5649, 0.25, 0.5649, 0.25, 0.5643, 0.3125, 0.5643, 0.3125, 0.5649, 0.3125, 0.5649, 0.3125, 0.5643, 0.375, 0.5643, 0.375, 0.5649, 0.375, 0.5649, 0.375, 0.5643, 0.4375, 0.5643, 0.4375, 0.5649, 0.4375, 0.5649, 0.4375, 0.5643, 0.5, 0.5643, 0.5, 0.5649, 0.5, 0.5649, 0.5, 0.5643, 0.5625, 0.5643, 0.5625, 0.5649, 0.5625, 0.5649, 0.5625, 0.5643, 0.625, 0.5643, 0.625, 0.5649, 0.625, 0.5649, 0.625, 0.5643, 0.6875, 0.5643, 0.6875, 0.5649, 0.6875, 0.5649, 0.6875, 0.5643, 0.75, 0.5643, 0.75, 0.5649, 0.75, 0.5649, 0.75, 0.5643, 0.8125, 0.5643, 0.8125, 0.5649, 0.8125, 0.5649, 0.8125, 0.5643, 0.875, 0.5643, 0.875, 0.5649, 0.875, 0.5649, 0.875, 0.5643, 0.9375, 0.5643, 0.9375, 0.5649, 0.9375, 0.5649, 0.9375, 0.5643, 1.0, 0.5643, 1.0, 0.5649, 0.0, 0.4865, 0.0, 0.4945, 0.0625, 0.4945, 0.0625, 0.4865, 0.0625, 0.4865, 0.0625, 0.4945, 0.125, 0.4945, 0.125, 0.4865, 0.125, 0.4865, 0.125, 0.4945, 0.1875, 0.4945, 0.1875, 0.4865, 0.1875, 0.4865, 0.1875, 0.4945, 0.25, 0.4945, 0.25, 0.4865, 0.25, 0.4865, 0.25, 0.4945, 0.3125, 0.4945, 0.3125, 0.4865, 0.3125, 0.4865, 0.3125, 0.4945, 0.375, 0.4945, 0.375, 0.4865, 0.375, 0.4865, 0.375, 0.4945, 0.4375, 0.4945, 0.4375, 0.4865, 0.4375, 0.4865, 0.4375, 0.4945, 0.5, 0.4945, 0.5, 0.4865, 0.5, 0.4865, 0.5, 0.4945, 0.5625, 0.4945, 0.5625, 0.4865, 0.5625, 0.4865, 0.5625, 0.4945, 0.625, 0.4945, 0.625, 0.4865, 0.625, 0.4865, 0.625, 0.4945, 0.6875, 0.4945, 0.6875, 0.4865, 0.6875, 0.4865, 0.6875, 0.4945, 0.75, 0.4945, 0.75, 0.4865, 0.75, 0.4865, 0.75, 0.4945, 0.8125, 0.4945, 0.8125, 0.4865, 0.8125, 0.4865, 0.8125, 0.4945, 0.875, 0.4945, 0.875, 0.4865, 0.875, 0.4865, 0.875, 0.4945, 0.9375, 0.4945, 0.9375, 0.4865, 0.9375, 0.4865, 0.9375, 0.4945, 1.0, 0.4945, 1.0, 0.4865, 0.0, 0.5024, 0.0, 0.4945, 0.0625, 0.4945, 0.0625, 0.5024, 0.0625, 0.5024, 0.0625, 0.4945, 0.125, 0.4945, 0.125, 0.5024, 0.125, 0.5024, 0.125, 0.4945, 0.1875, 0.4945, 0.1875, 0.5024, 0.1875, 0.5024, 0.1875, 0.4945, 0.25, 0.4945, 0.25, 0.5024, 0.25, 0.5024, 0.25, 0.4945, 0.3125, 0.4945, 0.3125, 0.5024, 0.3125, 0.5024, 0.3125, 0.4945, 0.375, 0.4945, 0.375, 0.5024, 0.375, 0.5024, 0.375, 0.4945, 0.4375, 0.4945, 0.4375, 0.5024, 0.4375, 0.5024, 0.4375, 0.4945, 0.5, 0.4945, 0.5, 0.5024, 0.5, 0.5024, 0.5, 0.4945, 0.5625, 0.4945, 0.5625, 0.5024, 0.5625, 0.5024, 0.5625, 0.4945, 0.625, 0.4945, 0.625, 0.5024, 0.625, 0.5024, 0.625, 0.4945, 0.6875, 0.4945, 0.6875, 0.5024, 0.6875, 0.5024, 0.6875, 0.4945, 0.75, 0.4945, 0.75, 0.5024, 0.75, 0.5024, 0.75, 0.4945, 0.8125, 0.4945, 0.8125, 0.5024, 0.8125, 0.5024, 0.8125, 0.4945, 0.875, 0.4945, 0.875, 0.5024, 0.875, 0.5024, 0.875, 0.4945, 0.9375, 0.4945, 0.9375, 0.5024, 0.9375, 0.5024, 0.9375, 0.4945, 1.0, 0.4945, 1.0, 0.5024, 0.0, 0.5109, 0.0, 0.5024, 0.0625, 0.5024, 0.0625, 0.5109, 0.0625, 0.5109, 0.0625, 0.5024, 0.125, 0.5024, 0.125, 0.5109, 0.125, 0.5109, 0.125, 0.5024, 0.1875, 0.5024, 0.1875, 0.5109, 0.1875, 0.5109, 0.1875, 0.5024, 0.25, 0.5024, 0.25, 0.5109, 0.25, 0.5109, 0.25, 0.5024, 0.3125, 0.5024, 0.3125, 0.5109, 0.3125, 0.5109, 0.3125, 0.5024, 0.375, 0.5024, 0.375, 0.5109, 0.375, 0.5109, 0.375, 0.5024, 0.4375, 0.5024, 0.4375, 0.5109, 0.4375, 0.5109, 0.4375, 0.5024, 0.5, 0.5024, 0.5, 0.5109, 0.5, 0.5109, 0.5, 0.5024, 0.5625, 0.5024, 0.5625, 0.5109, 0.5625, 0.5109, 0.5625, 0.5024, 0.625, 0.5024, 0.625, 0.5109, 0.625, 0.5109, 0.625, 0.5024, 0.6875, 0.5024, 0.6875, 0.5109, 0.6875, 0.5109, 0.6875, 0.5024, 0.75, 0.5024, 0.75, 0.5109, 0.75, 0.5109, 0.75, 0.5024, 0.8125, 0.5024, 0.8125, 0.5109, 0.8125, 0.5109, 0.8125, 0.5024, 0.875, 0.5024, 0.875, 0.5109, 0.875, 0.5109, 0.875, 0.5024, 0.9375, 0.5024, 0.9375, 0.5109, 0.9375, 0.5109, 0.9375, 0.5024, 1.0, 0.5024, 1.0, 0.5109, 0.0, 0.5198, 0.0, 0.5109, 0.0625, 0.5109, 0.0625, 0.5198, 0.0625, 0.5198, 0.0625, 0.5109, 0.125, 0.5109, 0.125, 0.5198, 0.125, 0.5198, 0.125, 0.5109, 0.1875, 0.5109, 0.1875, 0.5198, 0.1875, 0.5198, 0.1875, 0.5109, 0.25, 0.5109, 0.25, 0.5198, 0.25, 0.5198, 0.25, 0.5109, 0.3125, 0.5109, 0.3125, 0.5198, 0.3125, 0.5198, 0.3125, 0.5109, 0.375, 0.5109, 0.375, 0.5198, 0.375, 0.5198, 0.375, 0.5109, 0.4375, 0.5109, 0.4375, 0.5198, 0.4375, 0.5198, 0.4375, 0.5109, 0.5, 0.5109, 0.5, 0.5198, 0.5, 0.5198, 0.5, 0.5109, 0.5625, 0.5109, 0.5625, 0.5198, 0.5625, 0.5198, 0.5625, 0.5109, 0.625, 0.5109, 0.625, 0.5198, 0.625, 0.5198, 0.625, 0.5109, 0.6875, 0.5109, 0.6875, 0.5198, 0.6875, 0.5198, 0.6875, 0.5109, 0.75, 0.5109, 0.75, 0.5198, 0.75, 0.5198, 0.75, 0.5109, 0.8125, 0.5109, 0.8125, 0.5198, 0.8125, 0.5198, 0.8125, 0.5109, 0.875, 0.5109, 0.875, 0.5198, 0.875, 0.5198, 0.875, 0.5109, 0.9375, 0.5109, 0.9375, 0.5198, 0.9375, 0.5198, 0.9375, 0.5109, 1.0, 0.5109, 1.0, 0.5198, 0.0, 0.5286, 0.0, 0.5198, 0.0625, 0.5198, 0.0625, 0.5286, 0.0625, 0.5286, 0.0625, 0.5198, 0.125, 0.5198, 0.125, 0.5286, 0.125, 0.5286, 0.125, 0.5198, 0.1875, 0.5198, 0.1875, 0.5286, 0.1875, 0.5286, 0.1875, 0.5198, 0.25, 0.5198, 0.25, 0.5286, 0.25, 0.5286, 0.25, 0.5198, 0.3125, 0.5198, 0.3125, 0.5286, 0.3125, 0.5286, 0.3125, 0.5198, 0.375, 0.5198, 0.375, 0.5286, 0.375, 0.5286, 0.375, 0.5198, 0.4375, 0.5198, 0.4375, 0.5286, 0.4375, 0.5286, 0.4375, 0.5198, 0.5, 0.5198, 0.5, 0.5286, 0.5, 0.5286, 0.5, 0.5198, 0.5625, 0.5198, 0.5625, 0.5286, 0.5625, 0.5286, 0.5625, 0.5198, 0.625, 0.5198, 0.625, 0.5286, 0.625, 0.5286, 0.625, 0.5198, 0.6875, 0.5198, 0.6875, 0.5286, 0.6875, 0.5286, 0.6875, 0.5198, 0.75, 0.5198, 0.75, 0.5286, 0.75, 0.5286, 0.75, 0.5198, 0.8125, 0.5198, 0.8125, 0.5286, 0.8125, 0.5286, 0.8125, 0.5198, 0.875, 0.5198, 0.875, 0.5286, 0.875, 0.5286, 0.875, 0.5198, 0.9375, 0.5198, 0.9375, 0.5286, 0.9375, 0.5286, 0.9375, 0.5198, 1.0, 0.5198, 1.0, 0.5286, 0.0, 0.5372, 0.0, 0.5286, 0.0625, 0.5286, 0.0625, 0.5372, 0.0625, 0.5372, 0.0625, 0.5286, 0.125, 0.5286, 0.125, 0.5372, 0.125, 0.5372, 0.125, 0.5286, 0.1875, 0.5286, 0.1875, 0.5372, 0.1875, 0.5372, 0.1875, 0.5286, 0.25, 0.5286, 0.25, 0.5372, 0.25, 0.5372, 0.25, 0.5286, 0.3125, 0.5286, 0.3125, 0.5372, 0.3125, 0.5372, 0.3125, 0.5286, 0.375, 0.5286, 0.375, 0.5372, 0.375, 0.5372, 0.375, 0.5286, 0.4375, 0.5286, 0.4375, 0.5372, 0.4375, 0.5372, 0.4375, 0.5286, 0.5, 0.5286, 0.5, 0.5372, 0.5, 0.5372, 0.5, 0.5286, 0.5625, 0.5286, 0.5625, 0.5372, 0.5625, 0.5372, 0.5625, 0.5286, 0.625, 0.5286, 0.625, 0.5372, 0.625, 0.5372, 0.625, 0.5286, 0.6875, 0.5286, 0.6875, 0.5372, 0.6875, 0.5372, 0.6875, 0.5286, 0.75, 0.5286, 0.75, 0.5372, 0.75, 0.5372, 0.75, 0.5286, 0.8125, 0.5286, 0.8125, 0.5372, 0.8125, 0.5372, 0.8125, 0.5286, 0.875, 0.5286, 0.875, 0.5372, 0.875, 0.5372, 0.875, 0.5286, 0.9375, 0.5286, 0.9375, 0.5372, 0.9375, 0.5372, 0.9375, 0.5286, 1.0, 0.5286, 1.0, 0.5372, 0.0, 0.545, 0.0, 0.5372, 0.0625, 0.5372, 0.0625, 0.545, 0.0625, 0.545, 0.0625, 0.5372, 0.125, 0.5372, 0.125, 0.545, 0.125, 0.545, 0.125, 0.5372, 0.1875, 0.5372, 0.1875, 0.545, 0.1875, 0.545, 0.1875, 0.5372, 0.25, 0.5372, 0.25, 0.545, 0.25, 0.545, 0.25, 0.5372, 0.3125, 0.5372, 0.3125, 0.545, 0.3125, 0.545, 0.3125, 0.5372, 0.375, 0.5372, 0.375, 0.545, 0.375, 0.545, 0.375, 0.5372, 0.4375, 0.5372, 0.4375, 0.545, 0.4375, 0.545, 0.4375, 0.5372, 0.5, 0.5372, 0.5, 0.545, 0.5, 0.545, 0.5, 0.5372, 0.5625, 0.5372, 0.5625, 0.545, 0.5625, 0.545, 0.5625, 0.5372, 0.625, 0.5372, 0.625, 0.545, 0.625, 0.545, 0.625, 0.5372, 0.6875, 0.5372, 0.6875, 0.545, 0.6875, 0.545, 0.6875, 0.5372, 0.75, 0.5372, 0.75, 0.545, 0.75, 0.545, 0.75, 0.5372, 0.8125, 0.5372, 0.8125, 0.545, 0.8125, 0.545, 0.8125, 0.5372, 0.875, 0.5372, 0.875, 0.545, 0.875, 0.545, 0.875, 0.5372, 0.9375, 0.5372, 0.9375, 0.545, 0.9375, 0.545, 0.9375, 0.5372, 1.0, 0.5372, 1.0, 0.545, 0.0, 0.5519, 0.0, 0.545, 0.0625, 0.545, 0.0625, 0.5519, 0.0625, 0.5519, 0.0625, 0.545, 0.125, 0.545, 0.125, 0.5519, 0.125, 0.5519, 0.125, 0.545, 0.1875, 0.545, 0.1875, 0.5519, 0.1875, 0.5519, 0.1875, 0.545, 0.25, 0.545, 0.25, 0.5519, 0.25, 0.5519, 0.25, 0.545, 0.3125, 0.545, 0.3125, 0.5519, 0.3125, 0.5519, 0.3125, 0.545, 0.375, 0.545, 0.375, 0.5519, 0.375, 0.5519, 0.375, 0.545, 0.4375, 0.545, 0.4375, 0.5519, 0.4375, 0.5519, 0.4375, 0.545, 0.5, 0.545, 0.5, 0.5519, 0.5, 0.5519, 0.5, 0.545, 0.5625, 0.545, 0.5625, 0.5519, 0.5625, 0.5519, 0.5625, 0.545, 0.625, 0.545, 0.625, 0.5519, 0.625, 0.5519, 0.625, 0.545, 0.6875, 0.545, 0.6875, 0.5519, 0.6875, 0.5519, 0.6875, 0.545, 0.75, 0.545, 0.75, 0.5519, 0.75, 0.5519, 0.75, 0.545, 0.8125, 0.545, 0.8125, 0.5519, 0.8125, 0.5519, 0.8125, 0.545, 0.875, 0.545, 0.875, 0.5519, 0.875, 0.5519, 0.875, 0.545, 0.9375, 0.545, 0.9375, 0.5519, 0.9375, 0.5519, 0.9375, 0.545, 1.0, 0.545, 1.0, 0.5519, 0.0, 0.5576, 0.0, 0.5519, 0.0625, 0.5519, 0.0625, 0.5576, 0.0625, 0.5576, 0.0625, 0.5519, 0.125, 0.5519, 0.125, 0.5576, 0.125, 0.5576, 0.125, 0.5519, 0.1875, 0.5519, 0.1875, 0.5576, 0.1875, 0.5576, 0.1875, 0.5519, 0.25, 0.5519, 0.25, 0.5576, 0.25, 0.5576, 0.25, 0.5519, 0.3125, 0.5519, 0.3125, 0.5576, 0.3125, 0.5576, 0.3125, 0.5519, 0.375, 0.5519, 0.375, 0.5576, 0.375, 0.5576, 0.375, 0.5519, 0.4375, 0.5519, 0.4375, 0.5576, 0.4375, 0.5576, 0.4375, 0.5519, 0.5, 0.5519, 0.5, 0.5576, 0.5, 0.5576, 0.5, 0.5519, 0.5625, 0.5519, 0.5625, 0.5576, 0.5625, 0.5576, 0.5625, 0.5519, 0.625, 0.5519, 0.625, 0.5576, 0.625, 0.5576, 0.625, 0.5519, 0.6875, 0.5519, 0.6875, 0.5576, 0.6875, 0.5576, 0.6875, 0.5519, 0.75, 0.5519, 0.75, 0.5576, 0.75, 0.5576, 0.75, 0.5519, 0.8125, 0.5519, 0.8125, 0.5576, 0.8125, 0.5576, 0.8125, 0.5519, 0.875, 0.5519, 0.875, 0.5576, 0.875, 0.5576, 0.875, 0.5519, 0.9375, 0.5519, 0.9375, 0.5576, 0.9375, 0.5576, 0.9375, 0.5519, 1.0, 0.5519, 1.0, 0.5576, 0.0, 0.5618, 0.0, 0.5576, 0.0625, 0.5576, 0.0625, 0.5618, 0.0625, 0.5618, 0.0625, 0.5576, 0.125, 0.5576, 0.125, 0.5618, 0.125, 0.5618, 0.125, 0.5576, 0.1875, 0.5576, 0.1875, 0.5618, 0.1875, 0.5618, 0.1875, 0.5576, 0.25, 0.5576, 0.25, 0.5618, 0.25, 0.5618, 0.25, 0.5576, 0.3125, 0.5576, 0.3125, 0.5618, 0.3125, 0.5618, 0.3125, 0.5576, 0.375, 0.5576, 0.375, 0.5618, 0.375, 0.5618, 0.375, 0.5576, 0.4375, 0.5576, 0.4375, 0.5618, 0.4375, 0.5618, 0.4375, 0.5576, 0.5, 0.5576, 0.5, 0.5618, 0.5, 0.5618, 0.5, 0.5576, 0.5625, 0.5576, 0.5625, 0.5618, 0.5625, 0.5618, 0.5625, 0.5576, 0.625, 0.5576, 0.625, 0.5618, 0.625, 0.5618, 0.625, 0.5576, 0.6875, 0.5576, 0.6875, 0.5618, 0.6875, 0.5618, 0.6875, 0.5576, 0.75, 0.5576, 0.75, 0.5618, 0.75, 0.5618, 0.75, 0.5576, 0.8125, 0.5576, 0.8125, 0.5618, 0.8125, 0.5618, 0.8125, 0.5576, 0.875, 0.5576, 0.875, 0.5618, 0.875, 0.5618, 0.875, 0.5576, 0.9375, 0.5576, 0.9375, 0.5618, 0.9375, 0.5618, 0.9375, 0.5576, 1.0, 0.5576, 1.0, 0.5618, 0.0, 0.5643, 0.0, 0.5618, 0.0625, 0.5618, 0.0625, 0.5643, 0.0625, 0.5643, 0.0625, 0.5618, 0.125, 0.5618, 0.125, 0.5643, 0.125, 0.5643, 0.125, 0.5618, 0.1875, 0.5618, 0.1875, 0.5643, 0.1875, 0.5643, 0.1875, 0.5618, 0.25, 0.5618, 0.25, 0.5643, 0.25, 0.5643, 0.25, 0.5618, 0.3125, 0.5618, 0.3125, 0.5643, 0.3125, 0.5643, 0.3125, 0.5618, 0.375, 0.5618, 0.375, 0.5643, 0.375, 0.5643, 0.375, 0.5618, 0.4375, 0.5618, 0.4375, 0.5643, 0.4375, 0.5643, 0.4375, 0.5618, 0.5, 0.5618, 0.5, 0.5643, 0.5, 0.5643, 0.5, 0.5618, 0.5625, 0.5618, 0.5625, 0.5643, 0.5625, 0.5643, 0.5625, 0.5618, 0.625, 0.5618, 0.625, 0.5643, 0.625, 0.5643, 0.625, 0.5618, 0.6875, 0.5618, 0.6875, 0.5643, 0.6875, 0.5643, 0.6875, 0.5618, 0.75, 0.5618, 0.75, 0.5643, 0.75, 0.5643, 0.75, 0.5618, 0.8125, 0.5618, 0.8125, 0.5643, 0.8125, 0.5643, 0.8125, 0.5618, 0.875, 0.5618, 0.875, 0.5643, 0.875, 0.5643, 0.875, 0.5618, 0.9375, 0.5618, 0.9375, 0.5643, 0.9375, 0.5643, 0.9375, 0.5618, 1.0, 0.5618, 1.0, 0.5643])
me_plane_003.update()

# ---- objects
ob_empty = bpy.data.objects.new('Empty', None)
ob_plane = bpy.data.objects.new('Plane', me_plane_003)

# ---- transforms, parenting, visibility, modifiers, constraints
ob_empty.location = (1.062, 1.19, 0.0)
ob_empty.empty_display_type = 'IMAGE'
ob_empty.empty_display_size = 5.0
ob_empty.empty_image_depth = 'BACK'
ob_empty.show_empty_image_perspective = False
ob_empty.empty_image_side = 'FRONT'
ob_plane.location = (-0.0001603, 1.101, -6.079e-06)

# ---- collection membership
col_collection.objects.link(ob_empty)
col_collection.objects.link(ob_plane)

# ---- scene / render settings (as saved in the file)
scene.frame_start = 1; scene.frame_end = 250; scene.frame_set(1)
scene.render.engine = 'BLENDER_EEVEE_NEXT'
scene.cycles.sampling_pattern = 'TABULATED_SOBOL'
scene.view_settings.view_transform = 'Filmic'
bpy.context.view_layer.update()

# ---- added for rendering (the .blend has no active camera and no usable light): camera, sun
cam_auto = bpy.data.cameras.new('AutoCamera')
cam_auto.lens = 50.0
cam_auto.sensor_width = 36.0
cam_auto.clip_end = 1000.0
ob_auto_camera = bpy.data.objects.new('AutoCamera', cam_auto)
scene.collection.objects.link(ob_auto_camera)
ob_auto_camera.location = (5.41253, -5.6555, 4.33014)
ob_auto_camera.rotation_euler = (1.09748, -7.21219e-08, 0.694738)
scene.camera = ob_auto_camera
light_auto_sun = bpy.data.lights.new('AutoSun', 'SUN')
light_auto_sun.energy = 3.0
light_auto_sun.angle = 0.0523599
ob_auto_sun = bpy.data.objects.new('AutoSun', light_auto_sun)
scene.collection.objects.link(ob_auto_sun)
ob_auto_sun.rotation_euler = (0.872665, 0.174533, 0.523599)
bpy.context.view_layer.update()
